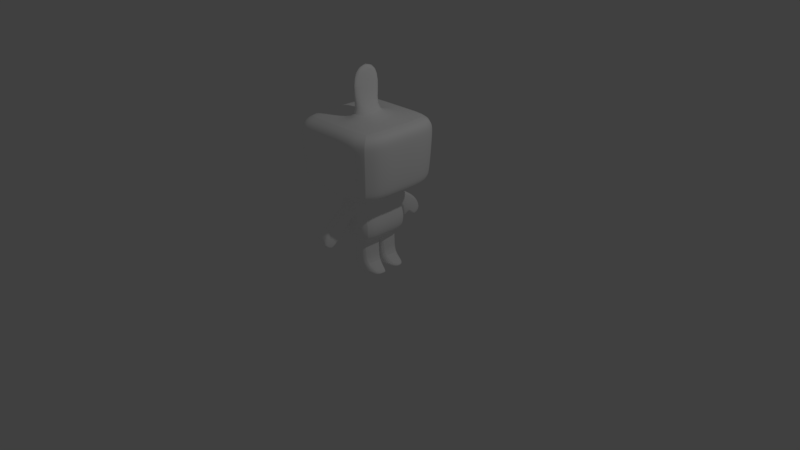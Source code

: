 # Source: intento.blend  (saved by Blender 2.77.0; exported with 4.5.12 LTS)
import bpy
from mathutils import Matrix  # noqa: F401  (used for matrix-valued properties, if any)

bpy.ops.wm.read_factory_settings(use_empty=True)
scene = bpy.context.scene
scene.name = 'Scene'

# ---- collections
col_collection_1 = bpy.data.collections.new('Collection 1'); scene.collection.children.link(col_collection_1)
col_collection_2 = bpy.data.collections.new('Collection 2'); scene.collection.children.link(col_collection_2)
col_collection_2.hide_render = True
col_collection_2.hide_viewport = True

# ---- materials (node trees are filled in below, after node groups)
mat_lambert6 = bpy.data.materials.new('lambert6')
mat_lambert6.alpha_threshold = 0.0
mat_lambert6.use_transparent_shadow = False
mat_lambert6.diffuse_color = (1.0, 1.0, 1.0, 1.0)
mat_lambert6.roughness = 0.5
mat_lambert10 = bpy.data.materials.new('lambert10')
mat_lambert10.alpha_threshold = 0.0
mat_lambert10.use_transparent_shadow = False
mat_lambert10.diffuse_color = (0.0, 0.6076, 0.0, 1.0)
mat_lambert10.roughness = 0.5
mat_lambert7 = bpy.data.materials.new('lambert7')
mat_lambert7.alpha_threshold = 0.0
mat_lambert7.use_transparent_shadow = False
mat_lambert7.diffuse_color = (0.829, 0.2995, 0.0, 1.0)
mat_lambert7.roughness = 0.5
mat_hojas = bpy.data.materials.new('Hojas')
mat_hojas.alpha_threshold = 0.0
mat_hojas.use_transparent_shadow = False
mat_hojas.diffuse_color = (0.0, 0.557, 0.0, 1.0)
mat_hojas.roughness = 0.5

# ---- material node trees

# ---- world
world_world = bpy.data.worlds.new('World'); scene.world = world_world
world_world.color = (0.05088, 0.05088, 0.05088)
world_world.use_sun_shadow = False
world_world.sun_shadow_jitter_overblur = 0.0
world_world.cycles.sampling_method = 'MANUAL'

# ---- cameras
cam_camera = bpy.data.cameras.new('Camera')
cam_camera.clip_end = 100.0
cam_camera.lens = 35.0
cam_camera.sensor_width = 32.0
cam_camera.sensor_height = 18.0
cam_camera.ortho_scale = 7.314
cam_camera.dof.focus_distance = 0.0
cam_camera.dof.aperture_fstop = 128.0

# ---- lights
light_lamp = bpy.data.lights.new('Lamp', 'POINT')
light_lamp.transmission_factor = 0.0
light_lamp.cutoff_distance = 30.0
light_lamp.energy = 100.0
light_lamp.shadow_buffer_clip_start = 1.001
light_lamp.shadow_soft_size = 0.1
light_lamp.shadow_maximum_resolution = 0.006
light_lamp.use_absolute_resolution = True

# ---- meshes
me_untitled = bpy.data.meshes.new('Untitled')
me_untitled.from_pydata([(-1.182, 1.51, -0.9007), (-1.182, 1.48, 0.8171), (-1.256, 3.682, 0.8453), (-1.201, 3.681, -1.024), (-1.422, 2.989, 1.06), (-1.422, 2.986, -1.111), (-1.514, 2.372, 1.243), (-1.514, 2.367, -1.154), (-1.496, 1.879, 1.192), (-1.496, 1.872, -1.212), (-1.391, 1.634, 1.042), (-1.391, 1.626, -1.079), (-0.9368, 4.244, 0.4656), (-0.9368, 4.251, -0.585), (-1.171, 3.866, -0.8633), (-1.171, 3.861, 0.7436), (-2.309, 4.316, 2.058), (-2.309, 4.305, -2.112), (-2.613, 4.612, 2.422), (-2.613, 4.6, -2.476), (-2.647, 5.004, 2.519), (-2.647, 4.993, -2.587), (-2.788, 7.292, 2.671), (-2.788, 7.28, -2.683), (-2.723, 7.65, 2.622), (-2.723, 7.639, -2.653), (-2.334, 8.076, 2.394), (-2.334, 8.064, -2.425), (-1.338, 3.681, 0.1675), (-1.171, 3.864, 0.1859), (-0.9368, 4.247, 0.1664), (-2.309, 4.311, 0.1527), (-2.613, 4.607, 0.184), (-2.647, 4.999, 0.1856), (-2.788, 7.286, 0.2249), (-2.723, 7.645, 0.2116), (-2.334, 8.071, 0.192), (-1.182, 1.406, 0.5491), (-1.391, 1.631, 0.3993), (-1.496, 1.875, 0.27), (-1.514, 2.37, 0.3239), (-1.422, 2.987, 0.2447), (-1.338, 3.681, -0.6516), (-1.171, 3.865, -0.5359), (-0.9368, 4.25, -0.3459), (-2.309, 4.307, -1.392), (-2.613, 4.602, -1.63), (-2.647, 4.995, -1.705), (-2.788, 7.282, -1.758), (-2.723, 7.641, -1.742), (-2.334, 8.066, -1.593), (-1.182, 1.457, -0.334), (-1.391, 1.628, -0.6632), (-1.496, 1.873, -0.7471), (-1.514, 2.368, -0.6904), (-1.422, 2.986, -0.6863), (-2.716, 2.87, 0.1675), (-2.716, 2.871, -0.6516), (-2.113, 2.276, 0.2447), (-2.113, 2.275, -0.6863), (-3.557, 1.7, 0.1675), (-3.557, 1.701, -0.6516), (-2.911, 1.34, 0.206), (-2.911, 1.34, -0.669), (-2.502, 1.905, 0.2447), (-3.206, 2.429, 0.1675), (-3.206, 2.43, -0.6516), (-2.501, 1.904, -0.6863), (-2.249, 1.518, -0.4762), (-2.238, 1.515, 0.05012), (-2.468, 1.604, 0.05012), (-2.46, 1.607, -0.4762), (-0.0287, 8.076, 2.394), (0.2662, 8.072, 0.1914), (-0.0287, 8.066, -1.593), (-0.0287, 8.064, -2.425), (-0.0287, 7.639, -2.653), (-0.0287, 7.28, -2.683), (-0.0287, 4.993, -2.587), (-0.0287, 4.6, -2.476), (-0.0287, 4.305, -2.112), (-0.0287, 4.251, -0.585), (-0.0007664, 3.866, -0.8633), (-0.0007664, 3.681, -1.024), (-0.0007664, 2.986, -1.111), (-0.0007664, 2.367, -1.154), (-0.0007664, 1.872, -1.212), (-0.0007664, 1.626, -1.079), (-0.0007664, 1.51, -0.9007), (-0.0007664, 1.454, -0.3319), (-0.0007664, 1.41, 0.5471), (-0.0007663, 1.48, 0.8171), (-0.0007663, 1.634, 1.042), (-0.0007663, 1.879, 1.192), (-0.0007663, 2.372, 1.243), (-0.0007663, 2.989, 1.06), (-0.0007663, 3.682, 0.8453), (-0.0007663, 3.861, 0.7436), (-0.0287, 4.244, 0.4656), (-0.0287, 4.316, 2.058), (-0.0287, 4.612, 2.422), (-0.0287, 5.004, 2.519), (-0.0287, 7.292, 2.671), (-0.0287, 7.65, 2.622), (-1.182, 0.7809, -0.2455), (-1.182, 0.769, 0.6418), (-0.1034, 0.7738, -0.2514), (-0.1031, 0.7575, 0.6445), (-1.182, 0.03725, -0.2629), (-1.182, 0.03151, 0.6645), (-0.1077, -0.03154, -0.2593), (-0.1071, 0.007714, 0.6708), (-1.182, -0.3224, -0.2941), (-0.9327, -0.3036, 1.438), (-0.1132, -0.3224, -0.2941), (-0.3877, -0.3036, 1.438), (1.18, 1.51, -0.9007), (1.18, 1.48, 0.8171), (1.255, 3.682, 0.8453), (1.2, 3.681, -1.024), (1.42, 2.989, 1.06), (1.42, 2.986, -1.111), (1.513, 2.372, 1.243), (1.513, 2.367, -1.154), (1.494, 1.879, 1.192), (1.494, 1.872, -1.212), (1.39, 1.634, 1.042), (1.39, 1.626, -1.079), (0.8794, 4.244, 0.4656), (0.8794, 4.251, -0.585), (1.169, 3.866, -0.8633), (1.169, 3.861, 0.7436), (2.251, 4.316, 2.058), (2.251, 4.305, -2.112), (2.556, 4.612, 2.422), (2.556, 4.6, -2.476), (2.59, 5.004, 2.519), (2.59, 4.993, -2.587), (2.73, 7.292, 2.671), (2.73, 7.28, -2.683), (2.665, 7.65, 2.622), (2.665, 7.639, -2.653), (2.277, 8.076, 2.394), (2.277, 8.064, -2.425), (1.336, 3.681, 0.1675), (1.169, 3.864, 0.1859), (0.8794, 4.247, 0.1664), (2.251, 4.311, 0.1527), (2.556, 4.607, 0.184), (2.59, 4.999, 0.1856), (2.73, 7.286, 0.2249), (2.665, 7.645, 0.2116), (2.277, 8.071, 0.192), (1.18, 1.406, 0.5491), (1.39, 1.631, 0.3993), (1.494, 1.875, 0.27), (1.513, 2.37, 0.3239), (1.42, 2.987, 0.2447), (1.336, 3.681, -0.6516), (1.169, 3.865, -0.5359), (0.8794, 4.25, -0.3459), (2.251, 4.307, -1.392), (2.556, 4.602, -1.63), (2.59, 4.995, -1.705), (2.73, 7.282, -1.758), (2.665, 7.641, -1.742), (2.277, 8.066, -1.593), (1.18, 1.457, -0.334), (1.39, 1.628, -0.6632), (1.494, 1.873, -0.7471), (1.513, 2.368, -0.6904), (1.42, 2.986, -0.6863), (2.714, 2.87, 0.1675), (2.714, 2.871, -0.6516), (2.112, 2.276, 0.2447), (2.111, 2.275, -0.6863), (3.556, 1.7, 0.1675), (3.556, 1.701, -0.6516), (2.91, 1.34, 0.206), (2.909, 1.34, -0.669), (2.501, 1.905, 0.2447), (3.204, 2.429, 0.1675), (3.204, 2.43, -0.6516), (2.5, 1.904, -0.6863), (2.248, 1.518, -0.4762), (2.237, 1.515, 0.05012), (2.467, 1.604, 0.05012), (2.458, 1.607, -0.4762), (1.18, 0.7809, -0.2455), (1.18, 0.769, 0.6418), (0.1018, 0.7738, -0.2514), (0.1016, 0.7575, 0.6445), (1.18, -0.002258, -0.2629), (1.18, 0.01172, 0.6645), (0.1062, -0.02831, -0.2593), (0.1056, 0.002349, 0.6708), (1.18, -0.3224, -0.2941), (0.912, -0.3036, 1.438), (0.1117, -0.3224, -0.2941), (0.367, -0.3036, 1.438), (0.2662, 8.068, -0.2583), (-2.334, 8.07, -0.259), (-2.723, 7.644, -0.282), (-2.788, 7.285, -0.2761), (-2.647, 4.998, -0.2922), (-2.613, 4.605, -0.2742), (-2.309, 4.31, -0.2375), (-0.9368, 4.248, 0.03698), (-1.171, 3.864, 0.003508), (-1.338, 3.681, -0.03945), (-2.716, 2.87, -0.03945), (-3.206, 2.429, -0.03945), (-3.557, 1.7, -0.03945), (-2.911, 1.34, -0.01511), (-2.502, 1.905, 0.009419), (-2.466, 1.605, -0.08289), (-2.241, 1.516, -0.08289), (-2.113, 2.276, 0.009419), (-1.422, 2.987, 0.009419), (-1.514, 2.369, 0.06758), (-1.496, 1.875, 0.01302), (-1.391, 1.63, 0.1308), (-1.182, 1.419, 0.3454), (-1.182, 0.7397, 0.2153), (-1.182, 0.03441, 0.1648), (-1.182, -0.3077, 0.8276), (-0.1123, -0.3077, 0.8276), (-0.1073, -0.005475, 0.1705), (-0.1032, 0.7636, 0.3042), (-0.0007664, 1.421, 0.3445), (0.1016, 0.7636, 0.3042), (0.1058, -0.005475, 0.1705), (0.1108, -0.3077, 0.8276), (1.18, -0.3077, 0.8276), (1.18, 0.0005079, 0.1648), (1.18, 0.7708, 0.3045), (1.18, 1.419, 0.3454), (1.39, 1.63, 0.1308), (1.494, 1.875, 0.01302), (1.513, 2.369, 0.06758), (1.42, 2.987, 0.009419), (2.112, 2.276, 0.009419), (2.239, 1.516, -0.08289), (2.465, 1.605, -0.08289), (2.501, 1.905, 0.009419), (2.909, 1.34, -0.01511), (3.556, 1.7, -0.03945), (3.204, 2.429, -0.03945), (2.714, 2.87, -0.03945), (1.336, 3.681, -0.03945), (1.169, 3.864, 0.003508), (0.8794, 4.248, 0.03698), (2.251, 4.31, -0.2375), (2.556, 4.605, -0.2742), (2.59, 4.998, -0.2922), (2.73, 7.285, -0.2761), (2.665, 7.644, -0.282), (2.277, 8.07, -0.259), (-0.6411, 8.068, -0.2583), (-0.6411, 8.072, 0.1914), (-0.3462, 8.076, 2.394), (-0.3997, 7.65, 2.622), (-0.4087, 7.292, 2.671), (-0.3894, 5.004, 2.519), (-0.3847, 4.612, 2.422), (-0.3427, 4.316, 2.058), (-0.1538, 4.244, 0.4656), (-0.1619, 3.861, 0.7436), (-0.1849, 3.682, 0.8453), (-0.1965, 2.989, 1.06), (-0.2092, 2.372, 1.243), (-0.2067, 1.879, 1.192), (-0.1923, 1.634, 1.042), (-0.1634, 1.48, 0.8171), (-0.1634, 1.41, 0.5474), (-0.2517, 0.7591, 0.6442), (-0.2552, 0.009006, 0.67), (-0.4628, -0.3036, 1.438), (-0.2604, -0.3224, -0.2941), (-0.2557, -0.02135, -0.2598), (-0.2519, 0.7748, -0.2506), (-0.1634, 1.454, -0.3322), (-0.1634, 1.51, -0.9007), (-0.1923, 1.626, -1.079), (-0.2067, 1.872, -1.212), (-0.2092, 2.367, -1.154), (-0.1965, 2.986, -1.111), (-0.1849, 3.681, -1.024), (-0.1619, 3.866, -0.8633), (-0.1538, 4.251, -0.585), (-0.3427, 4.305, -2.112), (-0.3847, 4.6, -2.476), (-0.3894, 4.993, -2.587), (-0.4087, 7.28, -2.683), (-0.3997, 7.639, -2.653), (-0.3462, 8.064, -2.425), (-0.3462, 8.066, -1.593), (-1.317, 9.783, 0.1652), (-1.317, 9.773, -0.2322), (0.9424, 9.783, 0.1652), (0.9424, 9.773, -0.2322), (-1.183, -0.4722, -0.2987), (-1.183, -0.4604, 0.8295), (-0.1144, -0.4722, -0.2987), (-0.2616, -0.4722, -0.2987), (-0.4634, -0.4564, 1.44), (-0.3883, -0.4564, 1.44), (-0.1135, -0.4604, 0.8295), (1.179, -0.4722, -0.2987), (1.179, -0.4604, 0.8295), (0.1105, -0.4722, -0.2987), (0.3664, -0.4564, 1.44), (0.9114, -0.4564, 1.44), (0.1096, -0.4604, 0.8295), (-0.9334, -0.4564, 1.44), (-0.2608, -0.4554, 0.6582), (-0.1875, 11.8, -0.03348)], [], [(37, 1, 10, 38), (6, 4, 41, 40), (8, 6, 40, 39), (10, 8, 39, 38), (2, 15, 29, 28), (15, 12, 30, 29), (12, 16, 31, 30), (16, 18, 32, 31), (18, 20, 33, 32), (20, 22, 34, 33), (22, 24, 35, 34), (24, 26, 36, 35), (4, 2, 28, 41), (28, 29, 208, 209), (30, 207, 208, 29), (31, 206, 207, 30), (32, 205, 206, 31), (33, 204, 205, 32), (34, 203, 204, 33), (35, 202, 203, 34), (36, 201, 202, 35), (222, 37, 38, 221), (39, 220, 221, 38), (40, 219, 220, 39), (41, 218, 219, 40), (42, 43, 14, 3), (44, 13, 14, 43), (45, 17, 13, 44), (46, 19, 17, 45), (47, 21, 19, 46), (48, 23, 21, 47), (49, 25, 23, 48), (50, 27, 25, 49), (0, 51, 52, 11), (53, 9, 11, 52), (54, 7, 9, 53), (55, 5, 7, 54), (42, 3, 5, 55), (209, 210, 56, 28), (28, 56, 58, 41), (41, 58, 217, 218), (55, 59, 57, 42), (210, 211, 65, 56), (56, 65, 64, 58), (59, 67, 66, 57), (65, 60, 62, 64), (211, 212, 60, 65), (67, 63, 61, 66), (64, 62, 213, 214), (58, 69, 216, 217), (64, 70, 69, 58), (59, 68, 71, 67), (214, 215, 70, 64), (70, 215, 216, 69), (212, 213, 62, 60), (72, 73, 259, 260), (75, 295, 296, 74), (294, 295, 75, 76), (293, 294, 76, 77), (292, 293, 77, 78), (291, 292, 78, 79), (290, 291, 79, 80), (289, 290, 80, 81), (288, 289, 81, 82), (287, 288, 82, 83), (286, 287, 83, 84), (85, 285, 286, 84), (86, 284, 285, 85), (87, 283, 284, 86), (88, 282, 283, 87), (89, 281, 282, 88), (91, 273, 274, 90), (92, 272, 273, 91), (93, 271, 272, 92), (94, 270, 271, 93), (95, 269, 270, 94), (96, 268, 269, 95), (97, 267, 268, 96), (98, 266, 267, 97), (99, 265, 266, 98), (100, 264, 265, 99), (101, 263, 264, 100), (102, 262, 263, 101), (103, 261, 262, 102), (72, 260, 261, 103), (222, 223, 105, 37), (89, 106, 280, 281), (274, 275, 107, 90), (223, 224, 109, 105), (106, 110, 279, 280), (275, 276, 111, 107), (224, 225, 113, 109), (110, 114, 278, 279), (276, 277, 115, 111), (199, 232, 313, 311), (226, 227, 111, 115), (227, 228, 107, 111), (228, 229, 90, 107), (153, 154, 126, 117), (122, 156, 157, 120), (124, 155, 156, 122), (126, 154, 155, 124), (118, 144, 145, 131), (131, 145, 146, 128), (128, 146, 147, 132), (132, 147, 148, 134), (134, 148, 149, 136), (136, 149, 150, 138), (138, 150, 151, 140), (140, 151, 152, 142), (120, 157, 144, 118), (144, 249, 250, 145), (146, 145, 250, 251), (147, 146, 251, 252), (148, 147, 252, 253), (149, 148, 253, 254), (150, 149, 254, 255), (151, 150, 255, 256), (152, 151, 256, 257), (236, 237, 154, 153), (155, 154, 237, 238), (156, 155, 238, 239), (157, 156, 239, 240), (158, 119, 130, 159), (160, 159, 130, 129), (161, 160, 129, 133), (162, 161, 133, 135), (163, 162, 135, 137), (164, 163, 137, 139), (165, 164, 139, 141), (166, 165, 141, 143), (116, 127, 168, 167), (169, 168, 127, 125), (170, 169, 125, 123), (171, 170, 123, 121), (158, 171, 121, 119), (249, 144, 172, 248), (144, 157, 174, 172), (157, 240, 241, 174), (171, 158, 173, 175), (248, 172, 181, 247), (172, 174, 180, 181), (175, 173, 182, 183), (181, 180, 178, 176), (247, 181, 176, 246), (183, 182, 177, 179), (180, 244, 245, 178), (174, 241, 242, 185), (180, 174, 185, 186), (175, 183, 187, 184), (244, 180, 186, 243), (186, 185, 242, 243), (246, 176, 178, 245), (72, 142, 152, 73), (257, 200, 73, 152), (75, 74, 166, 143), (141, 76, 75, 143), (139, 77, 76, 141), (137, 78, 77, 139), (135, 79, 78, 137), (133, 80, 79, 135), (129, 81, 80, 133), (130, 82, 81, 129), (119, 83, 82, 130), (121, 84, 83, 119), (85, 84, 121, 123), (86, 85, 123, 125), (87, 86, 125, 127), (88, 87, 127, 116), (89, 88, 116, 167), (91, 90, 153, 117), (92, 91, 117, 126), (93, 92, 126, 124), (94, 93, 124, 122), (95, 94, 122, 120), (96, 95, 120, 118), (97, 96, 118, 131), (98, 97, 131, 128), (99, 98, 128, 132), (100, 99, 132, 134), (101, 100, 134, 136), (102, 101, 136, 138), (103, 102, 138, 140), (72, 103, 140, 142), (236, 153, 189, 235), (89, 167, 188, 190), (153, 90, 191, 189), (235, 189, 193, 234), (190, 188, 192, 194), (189, 191, 195, 193), (234, 193, 197, 233), (194, 192, 196, 198), (193, 195, 199, 197), (278, 114, 303, 304), (232, 199, 195, 231), (231, 195, 191, 230), (230, 191, 90, 229), (74, 296, 258, 200), (202, 201, 50, 49), (203, 202, 49, 48), (204, 203, 48, 47), (205, 204, 47, 46), (206, 205, 46, 45), (207, 206, 45, 44), (208, 207, 44, 43), (209, 208, 43, 42), (42, 57, 210, 209), (57, 66, 211, 210), (66, 61, 212, 211), (61, 63, 213, 212), (214, 213, 63, 67), (67, 71, 215, 214), (216, 215, 71, 68), (217, 216, 68, 59), (218, 217, 59, 55), (219, 218, 55, 54), (220, 219, 54, 53), (221, 220, 53, 52), (51, 222, 221, 52), (51, 104, 223, 222), (104, 108, 224, 223), (108, 112, 225, 224), (197, 199, 311, 312), (114, 110, 227, 226), (110, 106, 228, 227), (106, 89, 229, 228), (190, 230, 229, 89), (194, 231, 230, 190), (198, 232, 231, 194), (112, 278, 304, 301), (192, 234, 233, 196), (188, 235, 234, 192), (167, 236, 235, 188), (167, 168, 237, 236), (238, 237, 168, 169), (239, 238, 169, 170), (240, 239, 170, 171), (241, 240, 171, 175), (242, 241, 175, 184), (243, 242, 184, 187), (183, 244, 243, 187), (245, 244, 183, 179), (177, 246, 245, 179), (182, 247, 246, 177), (173, 248, 247, 182), (158, 249, 248, 173), (250, 249, 158, 159), (251, 250, 159, 160), (252, 251, 160, 161), (253, 252, 161, 162), (254, 253, 162, 163), (255, 254, 163, 164), (256, 255, 164, 165), (257, 256, 165, 166), (74, 200, 257, 166), (258, 201, 36, 259), (260, 259, 36, 26), (261, 260, 26, 24), (262, 261, 24, 22), (263, 262, 22, 20), (264, 263, 20, 18), (265, 264, 18, 16), (266, 265, 16, 12), (267, 266, 12, 15), (268, 267, 15, 2), (269, 268, 2, 4), (270, 269, 4, 6), (271, 270, 6, 8), (272, 271, 8, 10), (273, 272, 10, 1), (274, 273, 1, 37), (37, 105, 275, 274), (105, 109, 276, 275), (109, 113, 277, 276), (225, 112, 301, 302), (198, 196, 308, 310), (279, 278, 112, 108), (280, 279, 108, 104), (281, 280, 104, 51), (282, 281, 51, 0), (283, 282, 0, 11), (284, 283, 11, 9), (285, 284, 9, 7), (286, 285, 7, 5), (5, 3, 287, 286), (3, 14, 288, 287), (14, 13, 289, 288), (13, 17, 290, 289), (17, 19, 291, 290), (19, 21, 292, 291), (21, 23, 293, 292), (23, 25, 294, 293), (25, 27, 295, 294), (296, 295, 27, 50), (258, 296, 50, 201), (200, 258, 298, 300), (299, 300, 316), (258, 259, 297, 298), (73, 200, 300, 299), (259, 73, 299, 297), (315, 307, 306, 305), (309, 312, 311, 313), (304, 303, 307, 315), (308, 309, 313, 310), (302, 315, 305, 314), (301, 304, 315, 302), (232, 198, 310, 313), (113, 225, 302, 314), (277, 113, 314, 305), (115, 277, 305, 306), (233, 197, 312, 309), (114, 226, 307, 303), (226, 115, 306, 307), (196, 233, 309, 308), (298, 297, 316), (300, 298, 316), (297, 299, 316)])
me_untitled.polygons.foreach_set('use_smooth', [True] * 317)
_k = set([(0, 11), (0, 51), (0, 282), (1, 10), (1, 37), (1, 273), (2, 4), (2, 15), (2, 28), (2, 268), (3, 5), (3, 14), (3, 42), (3, 287), (4, 6), (5, 7), (6, 8), (7, 9), (8, 10), (9, 11), (12, 15), (12, 16), (13, 14), (13, 17), (13, 289), (16, 18), (16, 31), (16, 265), (17, 19), (17, 45), (17, 290), (18, 20), (18, 264), (19, 21), (19, 291), (20, 22), (21, 23), (22, 24), (23, 25), (24, 26), (25, 27), (26, 36), (26, 260), (27, 50), (27, 295), (28, 41), (28, 56), (28, 209), (31, 206), (36, 201), (37, 105), (37, 222), (37, 274), (41, 58), (41, 218), (42, 55), (42, 57), (42, 209), (45, 206), (50, 201), (51, 104), (51, 222), (51, 281), (55, 59), (55, 218), (56, 65), (57, 66), (58, 69), (58, 217), (59, 68), (59, 217), (60, 62), (60, 65), (60, 212), (61, 63), (61, 66), (61, 212), (62, 64), (62, 213), (63, 67), (63, 213), (64, 70), (64, 214), (67, 71), (67, 214), (68, 71), (68, 216), (69, 70), (69, 216), (70, 215), (71, 215), (72, 142), (72, 260), (73, 200), (73, 259), (75, 143), (75, 295), (79, 135), (79, 291), (80, 133), (80, 290), (81, 129), (81, 289), (83, 119), (83, 287), (88, 89), (88, 116), (88, 282), (89, 106), (89, 167), (89, 190), (89, 229), (89, 281), (90, 91), (90, 107), (90, 153), (90, 191), (90, 229), (90, 274), (91, 117), (91, 273), (96, 118), (96, 268), (99, 132), (99, 265), (100, 134), (100, 264), (104, 108), (105, 109), (106, 110), (107, 111), (108, 112), (109, 113), (109, 276), (110, 114), (111, 115), (111, 276), (112, 225), (112, 278), (113, 225), (113, 277), (114, 226), (114, 278), (115, 226), (115, 277), (116, 127), (116, 167), (117, 126), (117, 153), (118, 120), (118, 131), (118, 144), (119, 121), (119, 130), (119, 158), (120, 122), (121, 123), (122, 124), (123, 125), (124, 126), (125, 127), (128, 131), (128, 132), (129, 130), (129, 133), (132, 134), (132, 147), (133, 135), (133, 161), (134, 136), (135, 137), (136, 138), (137, 139), (138, 140), (139, 141), (140, 142), (141, 143), (142, 152), (143, 166), (144, 157), (144, 172), (144, 249), (147, 252), (152, 257), (153, 189), (153, 236), (157, 174), (157, 240), (158, 171), (158, 173), (158, 249), (161, 252), (166, 257), (167, 188), (167, 236), (171, 175), (171, 240), (172, 181), (173, 182), (174, 185), (174, 241), (175, 184), (175, 241), (176, 178), (176, 181), (176, 246), (177, 179), (177, 182), (177, 246), (178, 180), (178, 245), (179, 183), (179, 245), (180, 186), (180, 244), (183, 187), (183, 244), (184, 187), (184, 242), (185, 186), (185, 242), (186, 243), (187, 243), (188, 192), (189, 193), (190, 194), (191, 195), (192, 196), (193, 195), (193, 197), (194, 198), (195, 199), (196, 198), (196, 233), (197, 199), (197, 233), (198, 232), (199, 232), (200, 258), (258, 259), (297, 298), (297, 299), (298, 300), (299, 300), (301, 302), (301, 304), (302, 314), (303, 304), (303, 307), (305, 306), (305, 314), (306, 307), (308, 309), (308, 310), (309, 312), (310, 313), (311, 312), (311, 313)])
me_untitled.attributes.new('sharp_edge', 'BOOLEAN', 'EDGE').data.foreach_set('value', [ (min(e.vertices), max(e.vertices)) in _k for e in me_untitled.edges])
_uv = me_untitled.uv_layers.new(name='map1')
_uv.uv.foreach_set('vector', [0.0768, 0.295, 0.07859, 0.2949, 0.08116, 0.295, 0.07974, 0.2952, 0.08585, 0.2953, 0.08891, 0.2954, 0.08993, 0.2963, 0.08567, 0.296, 0.08339, 0.2952, 0.08585, 0.2953, 0.08567, 0.296, 0.08217, 0.2956, 0.08116, 0.295, 0.08339, 0.2952, 0.08217, 0.2956, 0.07974, 0.2952, 0.09293, 0.2952, 0.09634, 0.295, 0.09688, 0.296, 0.09418, 0.2961, 0.09634, 0.295, 0.1013, 0.2955, 0.1006, 0.2957, 0.09688, 0.296, 0.1013, 0.2955, 0.1095, 0.2933, 0.1091, 0.293, 0.1006, 0.2957, 0.1095, 0.2933, 0.1126, 0.2926, 0.1122, 0.291, 0.1091, 0.293, 0.1126, 0.2926, 0.1153, 0.2921, 0.1157, 0.2902, 0.1122, 0.291, 0.1153, 0.2921, 0.119, 0.2892, 0.1235, 0.284, 0.1157, 0.2902, 0.119, 0.2892, 0.1224, 0.2886, 0.1268, 0.2803, 0.1235, 0.284, 0.1224, 0.2886, 0.1257, 0.2879, 0.1306, 0.2761, 0.1268, 0.2803, 0.08891, 0.2954, 0.09293, 0.2952, 0.09418, 0.2961, 0.08993, 0.2963, 0.09418, 0.2961, 0.09688, 0.296, 0.09694, 0.2954, 0.09511, 0.2957, 0.1006, 0.2957, 0.1003, 0.2949, 0.09694, 0.2954, 0.09688, 0.296, 0.1091, 0.293, 0.1098, 0.2922, 0.1003, 0.2949, 0.1006, 0.2957, 0.1122, 0.291, 0.1126, 0.2914, 0.1098, 0.2922, 0.1091, 0.293, 0.1157, 0.2902, 0.1152, 0.29, 0.1126, 0.2914, 0.1122, 0.291, 0.1235, 0.284, 0.1255, 0.2835, 0.1152, 0.29, 0.1157, 0.2902, 0.1268, 0.2803, 0.1287, 0.281, 0.1255, 0.2835, 0.1235, 0.284, 0.1306, 0.2761, 0.1333, 0.2764, 0.1287, 0.281, 0.1268, 0.2803, 0.07749, 0.2954, 0.0768, 0.295, 0.07974, 0.2952, 0.07993, 0.2962, 0.08217, 0.2956, 0.08229, 0.2962, 0.07993, 0.2962, 0.07974, 0.2952, 0.08567, 0.296, 0.08551, 0.296, 0.08229, 0.2962, 0.08217, 0.2956, 0.08993, 0.2963, 0.08906, 0.296, 0.08551, 0.296, 0.08567, 0.296, 0.09425, 0.2958, 0.09677, 0.2958, 0.09588, 0.2964, 0.0933, 0.2965, 0.1009, 0.2954, 0.1013, 0.295, 0.09588, 0.2964, 0.09677, 0.2958, 0.1127, 0.2931, 0.1144, 0.2923, 0.1013, 0.295, 0.1009, 0.2954, 0.1149, 0.2918, 0.1166, 0.2922, 0.1144, 0.2923, 0.1127, 0.2931, 0.117, 0.2912, 0.1182, 0.2917, 0.1166, 0.2922, 0.1149, 0.2918, 0.1267, 0.287, 0.1268, 0.2891, 0.1182, 0.2917, 0.117, 0.2912, 0.1288, 0.2861, 0.1281, 0.2889, 0.1268, 0.2891, 0.1267, 0.287, 0.1321, 0.2849, 0.1304, 0.2886, 0.1281, 0.2889, 0.1288, 0.2861, 0.07963, 0.2979, 0.07718, 0.2968, 0.08062, 0.2969, 0.08187, 0.2979, 0.08282, 0.2968, 0.08353, 0.2976, 0.08187, 0.2979, 0.08062, 0.2969, 0.08574, 0.2966, 0.08591, 0.2971, 0.08353, 0.2976, 0.08282, 0.2968, 0.08975, 0.2961, 0.08931, 0.2966, 0.08591, 0.2971, 0.08574, 0.2966, 0.09425, 0.2958, 0.0933, 0.2965, 0.08931, 0.2966, 0.08975, 0.2961, 0.09511, 0.2957, 0.09021, 0.2957, 0.08999, 0.2961, 0.09418, 0.2961, 0.09418, 0.2961, 0.08999, 0.2961, 0.08994, 0.296, 0.08993, 0.2963, 0.08993, 0.2963, 0.08994, 0.296, 0.08985, 0.2959, 0.08906, 0.296, 0.08975, 0.2961, 0.08993, 0.2959, 0.09014, 0.2958, 0.09425, 0.2958, 0.09021, 0.2957, 0.09003, 0.2959, 0.08999, 0.2959, 0.08999, 0.2961, 0.08999, 0.2961, 0.08999, 0.2959, 0.08997, 0.2959, 0.08994, 0.296, 0.08993, 0.2959, 0.08998, 0.2959, 0.09004, 0.2959, 0.09014, 0.2958, 0.08999, 0.2959, 0.08999, 0.2959, 0.08999, 0.2959, 0.08997, 0.2959, 0.09003, 0.2959, 0.09, 0.2959, 0.08999, 0.2959, 0.08999, 0.2959, 0.08998, 0.2959, 0.08999, 0.2959, 0.09001, 0.2959, 0.09004, 0.2959, 0.08997, 0.2959, 0.08999, 0.2959, 0.08998, 0.2959, 0.08997, 0.2959, 0.08994, 0.296, 0.08996, 0.2959, 0.08996, 0.2959, 0.08985, 0.2959, 0.08997, 0.2959, 0.08997, 0.2959, 0.08996, 0.2959, 0.08994, 0.296, 0.08993, 0.2959, 0.08996, 0.2959, 0.08997, 0.2959, 0.08998, 0.2959, 0.08997, 0.2959, 0.08997, 0.2959, 0.08997, 0.2959, 0.08997, 0.2959, 0.08997, 0.2959, 0.08997, 0.2959, 0.08996, 0.2959, 0.08996, 0.2959, 0.09, 0.2959, 0.08998, 0.2959, 0.08999, 0.2959, 0.08999, 0.2959, 0.1186, 0.3015, 0.1275, 0.3321, 0.1275, 0.2618, 0.1219, 0.2923, 0.1394, 0.2974, 0.1386, 0.295, 0.1461, 0.2923, 0.1497, 0.2995, 0.1335, 0.2951, 0.1386, 0.295, 0.1394, 0.2974, 0.1338, 0.2975, 0.1295, 0.2956, 0.1335, 0.2951, 0.1338, 0.2975, 0.1295, 0.297, 0.1178, 0.2963, 0.1295, 0.2956, 0.1295, 0.297, 0.1179, 0.2966, 0.1141, 0.2961, 0.1178, 0.2963, 0.1179, 0.2966, 0.1141, 0.297, 0.1102, 0.297, 0.1141, 0.2961, 0.1141, 0.297, 0.1099, 0.2961, 0.1002, 0.2972, 0.1102, 0.297, 0.1099, 0.2961, 0.1001, 0.2963, 0.09655, 0.2969, 0.1002, 0.2972, 0.1001, 0.2963, 0.0966, 0.2969, 0.09363, 0.297, 0.09655, 0.2969, 0.0966, 0.2969, 0.09342, 0.297, 0.08885, 0.2973, 0.09363, 0.297, 0.09342, 0.297, 0.08858, 0.2966, 0.08405, 0.2968, 0.08434, 0.297, 0.08885, 0.2973, 0.08858, 0.2966, 0.07985, 0.2973, 0.08013, 0.2968, 0.08434, 0.297, 0.08405, 0.2968, 0.07613, 0.2977, 0.07666, 0.2968, 0.08013, 0.2968, 0.07985, 0.2973, 0.07252, 0.2973, 0.07378, 0.2973, 0.07666, 0.2968, 0.07613, 0.2977, 0.06547, 0.297, 0.06972, 0.2971, 0.07378, 0.2973, 0.07252, 0.2973, 0.07087, 0.2956, 0.07213, 0.2962, 0.0694, 0.296, 0.0654, 0.2962, 0.07501, 0.2955, 0.07558, 0.2964, 0.07213, 0.2962, 0.07087, 0.2956, 0.07904, 0.296, 0.07933, 0.2965, 0.07558, 0.2964, 0.07501, 0.2955, 0.08344, 0.2967, 0.08373, 0.2963, 0.07933, 0.2965, 0.07904, 0.296, 0.08804, 0.297, 0.08832, 0.296, 0.08373, 0.2963, 0.08344, 0.2967, 0.09303, 0.2964, 0.09326, 0.2962, 0.08832, 0.296, 0.08804, 0.297, 0.09622, 0.2966, 0.09612, 0.2963, 0.09326, 0.2962, 0.09303, 0.2964, 0.09931, 0.2972, 0.0995, 0.2957, 0.09612, 0.2963, 0.09622, 0.2966, 0.1057, 0.2973, 0.1061, 0.2954, 0.0995, 0.2957, 0.09931, 0.2972, 0.1091, 0.2963, 0.1092, 0.2962, 0.1061, 0.2954, 0.1057, 0.2973, 0.1125, 0.2968, 0.1125, 0.2958, 0.1092, 0.2962, 0.1091, 0.2963, 0.1168, 0.2979, 0.1173, 0.2952, 0.1125, 0.2958, 0.1125, 0.2968, 0.1188, 0.2981, 0.1199, 0.2953, 0.1173, 0.2952, 0.1168, 0.2979, 0.1186, 0.3015, 0.1219, 0.2923, 0.1199, 0.2953, 0.1188, 0.2981, 0.07749, 0.2954, 0.0745, 0.296, 0.07412, 0.2956, 0.0768, 0.295, 0.06547, 0.297, 0.06987, 0.2965, 0.07098, 0.2963, 0.06972, 0.2971, 0.0694, 0.296, 0.07111, 0.296, 0.07017, 0.2956, 0.0654, 0.2962, 0.0745, 0.296, 0.07326, 0.296, 0.07299, 0.2959, 0.07412, 0.2956, 0.06987, 0.2965, 0.07156, 0.2961, 0.07175, 0.296, 0.07098, 0.2963, 0.07111, 0.296, 0.07191, 0.296, 0.07164, 0.2958, 0.07017, 0.2956, 0.07326, 0.296, 0.07276, 0.296, 0.07253, 0.2962, 0.07299, 0.2959, 0.07156, 0.2961, 0.07176, 0.296, 0.07189, 0.296, 0.07175, 0.296, 0.07191, 0.296, 0.07236, 0.2961, 0.07234, 0.296, 0.07164, 0.2958, 0.04006, 0.2996, 0.03887, 0.3, 0.03374, 0.303, 0.03938, 0.3002, 0.0719, 0.2959, 0.07131, 0.296, 0.07164, 0.2958, 0.07234, 0.296, 0.07131, 0.296, 0.0695, 0.2957, 0.07017, 0.2956, 0.07164, 0.2958, 0.0695, 0.2957, 0.06417, 0.2951, 0.0654, 0.2962, 0.07017, 0.2956, 0.06467, 0.2983, 0.06981, 0.299, 0.0736, 0.2998, 0.06934, 0.2992, 0.08139, 0.2997, 0.07989, 0.2979, 0.08608, 0.2973, 0.08559, 0.299, 0.07748, 0.3, 0.07402, 0.2986, 0.07989, 0.2979, 0.08139, 0.2997, 0.0736, 0.2998, 0.06981, 0.299, 0.07402, 0.2986, 0.07748, 0.3, 0.09047, 0.2987, 0.09152, 0.2974, 0.09482, 0.2974, 0.09459, 0.2991, 0.09459, 0.2991, 0.09482, 0.2974, 0.09963, 0.2977, 0.1006, 0.2979, 0.1006, 0.2979, 0.09963, 0.2977, 0.1083, 0.3004, 0.1085, 0.3001, 0.1085, 0.3001, 0.1083, 0.3004, 0.1114, 0.3023, 0.1118, 0.3009, 0.1118, 0.3009, 0.1114, 0.3023, 0.1149, 0.303, 0.1148, 0.3015, 0.1148, 0.3015, 0.1149, 0.303, 0.1229, 0.3087, 0.1182, 0.3043, 0.1182, 0.3043, 0.1229, 0.3087, 0.1262, 0.312, 0.1215, 0.3048, 0.1215, 0.3048, 0.1262, 0.312, 0.1302, 0.3157, 0.1246, 0.3054, 0.08559, 0.299, 0.08608, 0.2973, 0.09152, 0.2974, 0.09047, 0.2987, 0.09152, 0.2974, 0.09269, 0.2978, 0.09488, 0.2981, 0.09482, 0.2974, 0.09963, 0.2977, 0.09482, 0.2974, 0.09488, 0.2981, 0.09923, 0.2986, 0.1083, 0.3004, 0.09963, 0.2977, 0.09923, 0.2986, 0.109, 0.3011, 0.1114, 0.3023, 0.1083, 0.3004, 0.109, 0.3011, 0.1119, 0.3018, 0.1149, 0.303, 0.1114, 0.3023, 0.1119, 0.3018, 0.1145, 0.3032, 0.1229, 0.3087, 0.1149, 0.303, 0.1145, 0.3032, 0.1248, 0.3091, 0.1262, 0.312, 0.1229, 0.3087, 0.1248, 0.3091, 0.1279, 0.3113, 0.1302, 0.3157, 0.1262, 0.312, 0.1279, 0.3113, 0.1323, 0.3155, 0.06527, 0.2986, 0.07015, 0.2974, 0.06981, 0.299, 0.06467, 0.2983, 0.07402, 0.2986, 0.06981, 0.299, 0.07015, 0.2974, 0.07437, 0.2974, 0.07989, 0.2979, 0.07402, 0.2986, 0.07437, 0.2974, 0.07961, 0.2978, 0.08608, 0.2973, 0.07989, 0.2979, 0.07961, 0.2978, 0.08493, 0.2976, 0.09179, 0.2975, 0.09104, 0.2968, 0.09402, 0.2967, 0.0948, 0.2975, 0.09986, 0.298, 0.0948, 0.2975, 0.09402, 0.2967, 0.1006, 0.2984, 0.1119, 0.3001, 0.09986, 0.298, 0.1006, 0.2984, 0.1135, 0.3008, 0.1141, 0.3013, 0.1119, 0.3001, 0.1135, 0.3008, 0.116, 0.3009, 0.1163, 0.3019, 0.1141, 0.3013, 0.116, 0.3009, 0.1177, 0.3013, 0.1261, 0.3056, 0.1163, 0.3019, 0.1177, 0.3013, 0.1261, 0.3037, 0.1282, 0.3065, 0.1261, 0.3056, 0.1261, 0.3037, 0.1275, 0.3038, 0.1315, 0.3074, 0.1282, 0.3065, 0.1275, 0.3038, 0.1298, 0.304, 0.07212, 0.2956, 0.07514, 0.2948, 0.07273, 0.2965, 0.06605, 0.2966, 0.07622, 0.2963, 0.07273, 0.2965, 0.07514, 0.2948, 0.07788, 0.2948, 0.08053, 0.2966, 0.07622, 0.2963, 0.07788, 0.2948, 0.08146, 0.2955, 0.0861, 0.2972, 0.08053, 0.2966, 0.08146, 0.2955, 0.08609, 0.2964, 0.09179, 0.2975, 0.0861, 0.2972, 0.08609, 0.2964, 0.09104, 0.2968, 0.09269, 0.2978, 0.09152, 0.2974, 0.08629, 0.2975, 0.0866, 0.2979, 0.09152, 0.2974, 0.08608, 0.2973, 0.0862, 0.2976, 0.08629, 0.2975, 0.08608, 0.2973, 0.08493, 0.2976, 0.08609, 0.2977, 0.0862, 0.2976, 0.0861, 0.2972, 0.09179, 0.2975, 0.08651, 0.2977, 0.08624, 0.2976, 0.0866, 0.2979, 0.08629, 0.2975, 0.08631, 0.2976, 0.08636, 0.2977, 0.08629, 0.2975, 0.0862, 0.2976, 0.08627, 0.2976, 0.08631, 0.2976, 0.08624, 0.2976, 0.08651, 0.2977, 0.08638, 0.2977, 0.0863, 0.2976, 0.08631, 0.2976, 0.08627, 0.2976, 0.08629, 0.2976, 0.08631, 0.2977, 0.08636, 0.2977, 0.08631, 0.2976, 0.08631, 0.2977, 0.08631, 0.2977, 0.0863, 0.2976, 0.08638, 0.2977, 0.08633, 0.2977, 0.08631, 0.2977, 0.08627, 0.2976, 0.08627, 0.2976, 0.08629, 0.2977, 0.08629, 0.2976, 0.0862, 0.2976, 0.08609, 0.2977, 0.08625, 0.2977, 0.08626, 0.2976, 0.08627, 0.2976, 0.0862, 0.2976, 0.08626, 0.2976, 0.08627, 0.2976, 0.08624, 0.2976, 0.0863, 0.2976, 0.08628, 0.2976, 0.08627, 0.2977, 0.08627, 0.2976, 0.08627, 0.2976, 0.08627, 0.2976, 0.08627, 0.2976, 0.08627, 0.2976, 0.08626, 0.2976, 0.08625, 0.2977, 0.08627, 0.2976, 0.08631, 0.2977, 0.08631, 0.2977, 0.08629, 0.2976, 0.08629, 0.2977, 0.1186, 0.3015, 0.1246, 0.3054, 0.1302, 0.3157, 0.1275, 0.3321, 0.1323, 0.3155, 0.1664, 0.3244, 0.1275, 0.3321, 0.1302, 0.3157, 0.1394, 0.2974, 0.1497, 0.2995, 0.1315, 0.3074, 0.1298, 0.304, 0.1275, 0.3038, 0.1338, 0.2975, 0.1394, 0.2974, 0.1298, 0.304, 0.1261, 0.3037, 0.1295, 0.297, 0.1338, 0.2975, 0.1275, 0.3038, 0.1177, 0.3013, 0.1179, 0.2966, 0.1295, 0.297, 0.1261, 0.3037, 0.116, 0.3009, 0.1141, 0.297, 0.1179, 0.2966, 0.1177, 0.3013, 0.1135, 0.3008, 0.1099, 0.2961, 0.1141, 0.297, 0.116, 0.3009, 0.1006, 0.2984, 0.1001, 0.2963, 0.1099, 0.2961, 0.1135, 0.3008, 0.09402, 0.2967, 0.0966, 0.2969, 0.1001, 0.2963, 0.1006, 0.2984, 0.09104, 0.2968, 0.09342, 0.297, 0.0966, 0.2969, 0.09402, 0.2967, 0.08609, 0.2964, 0.08858, 0.2966, 0.09342, 0.297, 0.09104, 0.2968, 0.08405, 0.2968, 0.08858, 0.2966, 0.08609, 0.2964, 0.08146, 0.2955, 0.07985, 0.2973, 0.08405, 0.2968, 0.08146, 0.2955, 0.07788, 0.2948, 0.07613, 0.2977, 0.07985, 0.2973, 0.07788, 0.2948, 0.07514, 0.2948, 0.07252, 0.2973, 0.07613, 0.2977, 0.07514, 0.2948, 0.07212, 0.2956, 0.06547, 0.297, 0.07252, 0.2973, 0.07212, 0.2956, 0.06605, 0.2966, 0.07087, 0.2956, 0.0654, 0.2962, 0.06467, 0.2983, 0.06934, 0.2992, 0.07501, 0.2955, 0.07087, 0.2956, 0.06934, 0.2992, 0.0736, 0.2998, 0.07904, 0.296, 0.07501, 0.2955, 0.0736, 0.2998, 0.07748, 0.3, 0.08344, 0.2967, 0.07904, 0.296, 0.07748, 0.3, 0.08139, 0.2997, 0.08804, 0.297, 0.08344, 0.2967, 0.08139, 0.2997, 0.08559, 0.299, 0.09303, 0.2964, 0.08804, 0.297, 0.08559, 0.299, 0.09047, 0.2987, 0.09622, 0.2966, 0.09303, 0.2964, 0.09047, 0.2987, 0.09459, 0.2991, 0.09931, 0.2972, 0.09622, 0.2966, 0.09459, 0.2991, 0.1006, 0.2979, 0.1057, 0.2973, 0.09931, 0.2972, 0.1006, 0.2979, 0.1085, 0.3001, 0.1091, 0.2963, 0.1057, 0.2973, 0.1085, 0.3001, 0.1118, 0.3009, 0.1125, 0.2968, 0.1091, 0.2963, 0.1118, 0.3009, 0.1148, 0.3015, 0.1168, 0.2979, 0.1125, 0.2968, 0.1148, 0.3015, 0.1182, 0.3043, 0.1188, 0.2981, 0.1168, 0.2979, 0.1182, 0.3043, 0.1215, 0.3048, 0.1186, 0.3015, 0.1188, 0.2981, 0.1215, 0.3048, 0.1246, 0.3054, 0.06527, 0.2986, 0.06467, 0.2983, 0.05504, 0.2975, 0.05489, 0.2978, 0.06547, 0.297, 0.06605, 0.2966, 0.05522, 0.2968, 0.05316, 0.2972, 0.06467, 0.2983, 0.0654, 0.2962, 0.05438, 0.2971, 0.05504, 0.2975, 0.05489, 0.2978, 0.05504, 0.2975, 0.04538, 0.2974, 0.04448, 0.2967, 0.05316, 0.2972, 0.05522, 0.2968, 0.04264, 0.2963, 0.03401, 0.2977, 0.05504, 0.2975, 0.05438, 0.2971, 0.04323, 0.298, 0.04538, 0.2974, 0.04448, 0.2967, 0.04538, 0.2974, 0.04147, 0.2983, 0.04221, 0.2973, 0.03401, 0.2977, 0.04264, 0.2963, 0.0361, 0.2943, 0.01796, 0.297, 0.04538, 0.2974, 0.04323, 0.298, 0.04006, 0.2996, 0.04147, 0.2983, 0.07189, 0.296, 0.07176, 0.296, 0.07192, 0.296, 0.07205, 0.296, 0.03887, 0.3, 0.04006, 0.2996, 0.04323, 0.298, 0.03842, 0.2971, 0.03842, 0.2971, 0.04323, 0.298, 0.05438, 0.2971, 0.05292, 0.2964, 0.05292, 0.2964, 0.05438, 0.2971, 0.0654, 0.2962, 0.06417, 0.2951, 0.1497, 0.2995, 0.1461, 0.2923, 0.164, 0.2667, 0.1664, 0.3244, 0.1287, 0.281, 0.1333, 0.2764, 0.1321, 0.2849, 0.1288, 0.2861, 0.1255, 0.2835, 0.1287, 0.281, 0.1288, 0.2861, 0.1267, 0.287, 0.1152, 0.29, 0.1255, 0.2835, 0.1267, 0.287, 0.117, 0.2912, 0.1126, 0.2914, 0.1152, 0.29, 0.117, 0.2912, 0.1149, 0.2918, 0.1098, 0.2922, 0.1126, 0.2914, 0.1149, 0.2918, 0.1127, 0.2931, 0.1003, 0.2949, 0.1098, 0.2922, 0.1127, 0.2931, 0.1009, 0.2954, 0.09694, 0.2954, 0.1003, 0.2949, 0.1009, 0.2954, 0.09677, 0.2958, 0.09511, 0.2957, 0.09694, 0.2954, 0.09677, 0.2958, 0.09425, 0.2958, 0.09425, 0.2958, 0.09014, 0.2958, 0.09021, 0.2957, 0.09511, 0.2957, 0.09014, 0.2958, 0.09004, 0.2959, 0.09003, 0.2959, 0.09021, 0.2957, 0.09004, 0.2959, 0.09001, 0.2959, 0.09, 0.2959, 0.09003, 0.2959, 0.09001, 0.2959, 0.08999, 0.2959, 0.08998, 0.2959, 0.09, 0.2959, 0.08997, 0.2959, 0.08998, 0.2959, 0.08999, 0.2959, 0.08998, 0.2959, 0.08998, 0.2959, 0.08997, 0.2959, 0.08997, 0.2959, 0.08997, 0.2959, 0.08996, 0.2959, 0.08997, 0.2959, 0.08997, 0.2959, 0.08996, 0.2959, 0.08985, 0.2959, 0.08996, 0.2959, 0.08996, 0.2959, 0.08993, 0.2959, 0.08906, 0.296, 0.08985, 0.2959, 0.08993, 0.2959, 0.08975, 0.2961, 0.08551, 0.296, 0.08906, 0.296, 0.08975, 0.2961, 0.08574, 0.2966, 0.08229, 0.2962, 0.08551, 0.296, 0.08574, 0.2966, 0.08282, 0.2968, 0.07993, 0.2962, 0.08229, 0.2962, 0.08282, 0.2968, 0.08062, 0.2969, 0.07718, 0.2968, 0.07749, 0.2954, 0.07993, 0.2962, 0.08062, 0.2969, 0.07718, 0.2968, 0.07434, 0.2962, 0.0745, 0.296, 0.07749, 0.2954, 0.07434, 0.2962, 0.07315, 0.296, 0.07326, 0.296, 0.0745, 0.296, 0.07315, 0.296, 0.0729, 0.2959, 0.07276, 0.296, 0.07326, 0.296, 0.04147, 0.2983, 0.04006, 0.2996, 0.03938, 0.3002, 0.04096, 0.2988, 0.07176, 0.296, 0.07156, 0.2961, 0.07131, 0.296, 0.0719, 0.2959, 0.07156, 0.2961, 0.06987, 0.2965, 0.0695, 0.2957, 0.07131, 0.296, 0.06987, 0.2965, 0.06547, 0.297, 0.06417, 0.2951, 0.0695, 0.2957, 0.05316, 0.2972, 0.05292, 0.2964, 0.06417, 0.2951, 0.06547, 0.297, 0.03401, 0.2977, 0.03842, 0.2971, 0.05292, 0.2964, 0.05316, 0.2972, 0.01796, 0.297, 0.03887, 0.3, 0.03842, 0.2971, 0.03401, 0.2977, 0.0729, 0.2959, 0.07189, 0.296, 0.07205, 0.296, 0.07269, 0.296, 0.04264, 0.2963, 0.04448, 0.2967, 0.04221, 0.2973, 0.0361, 0.2943, 0.05522, 0.2968, 0.05489, 0.2978, 0.04448, 0.2967, 0.04264, 0.2963, 0.06605, 0.2966, 0.06527, 0.2986, 0.05489, 0.2978, 0.05522, 0.2968, 0.06605, 0.2966, 0.07273, 0.2965, 0.07015, 0.2974, 0.06527, 0.2986, 0.07437, 0.2974, 0.07015, 0.2974, 0.07273, 0.2965, 0.07622, 0.2963, 0.07961, 0.2978, 0.07437, 0.2974, 0.07622, 0.2963, 0.08053, 0.2966, 0.08493, 0.2976, 0.07961, 0.2978, 0.08053, 0.2966, 0.0861, 0.2972, 0.08609, 0.2977, 0.08493, 0.2976, 0.0861, 0.2972, 0.08624, 0.2976, 0.08625, 0.2977, 0.08609, 0.2977, 0.08624, 0.2976, 0.08627, 0.2977, 0.08627, 0.2976, 0.08625, 0.2977, 0.08627, 0.2977, 0.08628, 0.2976, 0.0863, 0.2976, 0.08627, 0.2976, 0.08627, 0.2976, 0.08628, 0.2976, 0.08629, 0.2977, 0.08627, 0.2976, 0.0863, 0.2976, 0.08631, 0.2977, 0.08633, 0.2977, 0.08631, 0.2977, 0.08629, 0.2977, 0.08631, 0.2977, 0.08638, 0.2977, 0.08636, 0.2977, 0.08631, 0.2977, 0.08633, 0.2977, 0.08651, 0.2977, 0.0866, 0.2979, 0.08636, 0.2977, 0.08638, 0.2977, 0.09179, 0.2975, 0.09269, 0.2978, 0.0866, 0.2979, 0.08651, 0.2977, 0.09488, 0.2981, 0.09269, 0.2978, 0.09179, 0.2975, 0.0948, 0.2975, 0.09923, 0.2986, 0.09488, 0.2981, 0.0948, 0.2975, 0.09986, 0.298, 0.109, 0.3011, 0.09923, 0.2986, 0.09986, 0.298, 0.1119, 0.3001, 0.1119, 0.3018, 0.109, 0.3011, 0.1119, 0.3001, 0.1141, 0.3013, 0.1145, 0.3032, 0.1119, 0.3018, 0.1141, 0.3013, 0.1163, 0.3019, 0.1248, 0.3091, 0.1145, 0.3032, 0.1163, 0.3019, 0.1261, 0.3056, 0.1279, 0.3113, 0.1248, 0.3091, 0.1261, 0.3056, 0.1282, 0.3065, 0.1323, 0.3155, 0.1279, 0.3113, 0.1282, 0.3065, 0.1315, 0.3074, 0.1497, 0.2995, 0.1664, 0.3244, 0.1323, 0.3155, 0.1315, 0.3074, 0.164, 0.2667, 0.1333, 0.2764, 0.1306, 0.2761, 0.1275, 0.2618, 0.1219, 0.2923, 0.1275, 0.2618, 0.1306, 0.2761, 0.1257, 0.2879, 0.1199, 0.2953, 0.1219, 0.2923, 0.1257, 0.2879, 0.1224, 0.2886, 0.1173, 0.2952, 0.1199, 0.2953, 0.1224, 0.2886, 0.119, 0.2892, 0.1125, 0.2958, 0.1173, 0.2952, 0.119, 0.2892, 0.1153, 0.2921, 0.1092, 0.2962, 0.1125, 0.2958, 0.1153, 0.2921, 0.1126, 0.2926, 0.1061, 0.2954, 0.1092, 0.2962, 0.1126, 0.2926, 0.1095, 0.2933, 0.0995, 0.2957, 0.1061, 0.2954, 0.1095, 0.2933, 0.1013, 0.2955, 0.09612, 0.2963, 0.0995, 0.2957, 0.1013, 0.2955, 0.09634, 0.295, 0.09326, 0.2962, 0.09612, 0.2963, 0.09634, 0.295, 0.09293, 0.2952, 0.08832, 0.296, 0.09326, 0.2962, 0.09293, 0.2952, 0.08891, 0.2954, 0.08373, 0.2963, 0.08832, 0.296, 0.08891, 0.2954, 0.08585, 0.2953, 0.07933, 0.2965, 0.08373, 0.2963, 0.08585, 0.2953, 0.08339, 0.2952, 0.07558, 0.2964, 0.07933, 0.2965, 0.08339, 0.2952, 0.08116, 0.295, 0.07213, 0.2962, 0.07558, 0.2964, 0.08116, 0.295, 0.07859, 0.2949, 0.0694, 0.296, 0.07213, 0.2962, 0.07859, 0.2949, 0.0768, 0.295, 0.0768, 0.295, 0.07412, 0.2956, 0.07111, 0.296, 0.0694, 0.296, 0.07412, 0.2956, 0.07299, 0.2959, 0.07191, 0.296, 0.07111, 0.296, 0.07299, 0.2959, 0.07253, 0.2962, 0.07236, 0.2961, 0.07191, 0.296, 0.07276, 0.296, 0.0729, 0.2959, 0.07269, 0.296, 0.07257, 0.296, 0.01796, 0.297, 0.0361, 0.2943, 0.03002, 0.2905, 8.987e-05, 0.2974, 0.07175, 0.296, 0.07189, 0.296, 0.0729, 0.2959, 0.07315, 0.296, 0.07098, 0.2963, 0.07175, 0.296, 0.07315, 0.296, 0.07434, 0.2962, 0.06972, 0.2971, 0.07098, 0.2963, 0.07434, 0.2962, 0.07718, 0.2968, 0.07378, 0.2973, 0.06972, 0.2971, 0.07718, 0.2968, 0.07963, 0.2979, 0.07666, 0.2968, 0.07378, 0.2973, 0.07963, 0.2979, 0.08187, 0.2979, 0.08013, 0.2968, 0.07666, 0.2968, 0.08187, 0.2979, 0.08353, 0.2976, 0.08434, 0.297, 0.08013, 0.2968, 0.08353, 0.2976, 0.08591, 0.2971, 0.08885, 0.2973, 0.08434, 0.297, 0.08591, 0.2971, 0.08931, 0.2966, 0.08931, 0.2966, 0.0933, 0.2965, 0.09363, 0.297, 0.08885, 0.2973, 0.0933, 0.2965, 0.09588, 0.2964, 0.09655, 0.2969, 0.09363, 0.297, 0.09588, 0.2964, 0.1013, 0.295, 0.1002, 0.2972, 0.09655, 0.2969, 0.1013, 0.295, 0.1144, 0.2923, 0.1102, 0.297, 0.1002, 0.2972, 0.1144, 0.2923, 0.1166, 0.2922, 0.1141, 0.2961, 0.1102, 0.297, 0.1166, 0.2922, 0.1182, 0.2917, 0.1178, 0.2963, 0.1141, 0.2961, 0.1182, 0.2917, 0.1268, 0.2891, 0.1295, 0.2956, 0.1178, 0.2963, 0.1268, 0.2891, 0.1281, 0.2889, 0.1335, 0.2951, 0.1295, 0.2956, 0.1281, 0.2889, 0.1304, 0.2886, 0.1386, 0.295, 0.1335, 0.2951, 0.1461, 0.2923, 0.1386, 0.295, 0.1304, 0.2886, 0.1321, 0.2849, 0.164, 0.2667, 0.1461, 0.2923, 0.1321, 0.2849, 0.1333, 0.2764, 0.1664, 0.3244, 0.164, 0.2667, 0.4988, 0.07507, 0.522, 0.5475, 0.5172, 0.622, 0.522, 0.5475, 0.9999, 0.2913, 0.164, 0.2667, 0.1275, 0.2618, 0.4943, 8.987e-05, 0.4988, 0.07507, 0.1275, 0.3321, 0.1664, 0.3244, 0.522, 0.5475, 0.5172, 0.622, 8.987e-05, 0.6822, 8.987e-05, 0.6478, 0.06493, 0.6221, 0.06493, 0.7078, 0.07225, 0.296, 0.07208, 0.296, 0.07235, 0.296, 0.07237, 0.296, 0.03965, 0.2965, 0.04096, 0.2988, 0.03938, 0.3002, 0.03374, 0.303, 0.07205, 0.296, 0.07192, 0.296, 0.07208, 0.296, 0.07225, 0.296, 0.03002, 0.2905, 0.03965, 0.2965, 0.03374, 0.303, 8.987e-05, 0.2974, 0.07257, 0.296, 0.07225, 0.296, 0.07237, 0.296, 0.0725, 0.2961, 0.07269, 0.296, 0.07205, 0.296, 0.07225, 0.296, 0.07257, 0.296, 0.03887, 0.3, 0.01796, 0.297, 8.987e-05, 0.2974, 0.03374, 0.303, 0.07253, 0.2962, 0.07276, 0.296, 0.07257, 0.296, 0.0725, 0.2961, 0.07236, 0.2961, 0.07253, 0.2962, 0.0725, 0.2961, 0.07237, 0.296, 0.07234, 0.296, 0.07236, 0.2961, 0.07237, 0.296, 0.07235, 0.296, 0.04221, 0.2973, 0.04147, 0.2983, 0.04096, 0.2988, 0.03965, 0.2965, 0.07176, 0.296, 0.0719, 0.2959, 0.07208, 0.296, 0.07192, 0.296, 0.0719, 0.2959, 0.07234, 0.296, 0.07235, 0.296, 0.07208, 0.296, 0.0361, 0.2943, 0.04221, 0.2973, 0.03965, 0.2965, 0.03002, 0.2905, 0.4988, 0.07507, 0.4943, 8.987e-05, 0.9999, 0.2913, 0.522, 0.5475, 0.4988, 0.07507, 0.9999, 0.2913, 0.06493, 0.7078, 0.06493, 0.6221, 0.1418, 0.665])
me_untitled.materials.append(mat_lambert6)
me_untitled.materials.append(mat_lambert10)
me_untitled.materials.append(mat_lambert7)
me_untitled.materials.append(mat_hojas)
me_untitled.use_remesh_preserve_volume = False
me_untitled.use_remesh_preserve_attributes = False
me_untitled.use_mirror_vertex_groups = False
me_untitled.update()
me_untitled.normals_split_custom_set([tuple(v) for v in zip(*[iter([-0.6733, -0.738, 0.04379, -0.6642, -0.7449, 0.06347, -0.874, -0.4855, 0.01821, -0.8427, -0.5383, 0.007024, -0.9983, 0.05836, -0.0001004, -0.9862, 0.1643, 0.02162, -0.9872, 0.1582, 0.01844, -0.9979, 0.06457, -0.0001087, -0.9926, -0.1211, 0.0005837, -0.9983, 0.05836, -0.0001004, -0.9979, 0.06457, -0.0001087, -0.9894, -0.1454, 0.0004577, -0.874, -0.4855, 0.01821, -0.9926, -0.1211, 0.0005837, -0.9894, -0.1454, 0.0004577, -0.8427, -0.5383, 0.007024, -0.8128, 0.5801, 0.05447, -0.76, 0.6491, -0.03322, -0.7091, 0.7049, 0.01504, -0.773, 0.6338, 0.0255, -0.76, 0.6491, -0.03322, -0.577, -0.7089, 0.4056, -0.529, -0.7885, 0.3138, -0.7091, 0.7049, 0.01504, -0.577, -0.7089, 0.4056, -0.04885, -0.9988, 0.0009517, -0.04837, -0.9988, 0.0008873, -0.529, -0.7885, 0.3138, -0.6954, -0.7186, 0.001859, -0.953, -0.303, 0.0007691, -0.9022, -0.4312, 0.001105, -0.6954, -0.7186, 0.001859, -0.953, -0.303, 0.0007691, -0.9979, -0.0642, 0.000145, -0.9979, -0.06483, 0.0001471, -0.9022, -0.4312, 0.001105, -0.9979, -0.0642, 0.000145, -0.9996, -0.02924, 7.175e-05, -0.9996, -0.02781, 6.631e-05, -0.9979, -0.06483, 0.0001471, -0.9996, -0.02924, 7.175e-05, -0.8928, 0.4504, -0.001036, -0.8673, 0.4977, -0.001148, -0.9996, -0.02781, 6.631e-05, -0.8928, 0.4504, -0.001036, -0.7389, 0.6738, -0.001566, -0.7388, 0.6739, -0.001565, -0.8673, 0.4977, -0.001148, -0.9862, 0.1643, 0.02162, -0.9807, 0.188, 0.05337, -0.9807, 0.188, 0.05337, -0.9872, 0.1582, 0.01844, -0.773, 0.6338, 0.0255, -0.7091, 0.7049, 0.01504, -0.7524, 0.6587, 0.000241, -0.7393, 0.6734, 0.0005822, -0.529, -0.7885, 0.3138, -0.4988, -0.8303, 0.2487, -0.7524, 0.6587, 0.000241, -0.7091, 0.7049, 0.01504, -0.04837, -0.9988, 0.0008873, -0.04397, -0.999, 0.0008258, -0.4988, -0.8303, 0.2487, -0.529, -0.7885, 0.3138, -0.9022, -0.4312, 0.001105, -0.902, -0.4318, 0.001106, -0.6963, -0.7178, 0.001857, -0.6954, -0.7186, 0.001859, -0.9979, -0.06483, 0.0001471, -0.9979, -0.06482, 0.000146, -0.902, -0.4318, 0.001106, -0.9022, -0.4312, 0.001105, -0.9996, -0.02781, 6.631e-05, -0.9996, -0.028, 7.108e-05, -0.9979, -0.06482, 0.000146, -0.9979, -0.06483, 0.0001471, -0.8673, 0.4977, -0.001148, -0.8685, 0.4957, -0.00114, -0.9996, -0.028, 7.108e-05, -0.9996, -0.02781, 6.631e-05, -0.7388, 0.6739, -0.001565, -0.7386, 0.6741, -0.001566, -0.8685, 0.4957, -0.00114, -0.8673, 0.4977, -0.001148, -0.6883, -0.7252, -0.01853, -0.6733, -0.738, 0.04379, -0.8427, -0.5383, 0.007024, -0.7912, -0.6114, 0.01201, -0.9894, -0.1454, 0.0004577, -0.9848, -0.1734, 0.0004604, -0.7912, -0.6114, 0.01201, -0.8427, -0.5383, 0.007024, -0.9979, 0.06457, -0.0001087, -0.9979, 0.06456, -8.554e-05, -0.9848, -0.1734, 0.0004604, -0.9894, -0.1454, 0.0004577, -0.9872, 0.1582, 0.01844, -0.989, 0.1477, -0.0002259, -0.9979, 0.06456, -8.554e-05, -0.9979, 0.06457, -0.0001087, -0.7907, 0.6045, -0.09682, -0.7189, 0.6946, -0.02735, -0.7766, 0.6177, -0.1239, -0.8166, 0.5549, -0.1588, -0.4538, -0.8911, 0.002127, -0.38, -0.9246, -0.02546, -0.7766, 0.6177, -0.1239, -0.7189, 0.6946, -0.02735, -0.04156, -0.9991, 0.0008266, -0.04077, -0.9992, 0.0008265, -0.38, -0.9246, -0.02546, -0.4538, -0.8911, 0.002127, -0.9134, -0.4071, 0.001043, -0.9537, -0.3006, 0.0007628, -0.697, -0.7171, 0.001855, -0.6967, -0.7174, 0.001856, -0.9979, -0.06466, 0.000146, -0.9979, -0.06418, 0.0001445, -0.9537, -0.3006, 0.0007628, -0.9134, -0.4071, 0.001043, -0.9996, -0.02808, 6.593e-05, -0.9996, -0.0288, 6.231e-05, -0.9979, -0.06418, 0.0001445, -0.9979, -0.06466, 0.000146, -0.8721, 0.4893, -0.001129, -0.8909, 0.4541, -0.001045, -0.9996, -0.0288, 6.231e-05, -0.9996, -0.02808, 6.593e-05, -0.7385, 0.6743, -0.001567, -0.7384, 0.6744, -0.001567, -0.8909, 0.4541, -0.001045, -0.8721, 0.4893, -0.001129, -0.5277, -0.8482, -0.04445, -0.6695, -0.7428, -0.008225, -0.7733, -0.6339, -0.01264, -0.8649, -0.502, -0.003611, -0.987, -0.1607, 0.0004487, -0.9903, -0.1389, 0.0004058, -0.8649, -0.502, -0.003611, -0.7733, -0.6339, -0.01264, -0.998, 0.06334, -8.524e-05, -0.9983, 0.05869, -7.741e-05, -0.9903, -0.1389, 0.0004058, -0.987, -0.1607, 0.0004487, -0.9828, 0.1761, -0.05642, -0.9797, 0.1848, -0.07773, -0.9983, 0.05869, -7.741e-05, -0.998, 0.06334, -8.524e-05, -0.9603, 0.2252, -0.1646, -0.9603, 0.2252, -0.1646, -0.9797, 0.1848, -0.07773, -0.9828, 0.1761, -0.05642, -0.5071, 0.8619, -6.602e-05, -0.5529, 0.8332, 5.117e-05, -0.5531, 0.8331, 0.0001125, -0.5072, 0.8619, -6.627e-05, -0.06751, 0.09177, 0.9935, -0.06418, 0.08045, 0.9947, -0.05277, 0.05694, 0.997, -0.06751, 0.09177, 0.9935, 0.7171, -0.697, 0.0009569, 0.7171, -0.697, 0.0009569, 0.7172, -0.6969, 0.0009563, 0.7172, -0.6969, 0.0009563, -0.03048, 0.04145, -0.9987, -0.0186, 0.01357, -0.9997, -0.02895, 0.03622, -0.9989, -0.03048, 0.04145, -0.9987, -0.5529, 0.8332, 5.117e-05, -0.8129, 0.5824, 0.0002338, -0.8129, 0.5823, 0.0002271, -0.5531, 0.8331, 0.0001125, -0.06418, 0.08045, 0.9947, -0.06915, 0.0375, 0.9969, -0.02264, -0.02128, 0.9995, -0.05277, 0.05694, 0.997, -0.0186, 0.01357, -0.9997, 0.01143, -0.04105, -0.9991, -0.03116, 0.01693, -0.9994, -0.02895, 0.03622, -0.9989, -0.06915, 0.0375, 0.9969, -0.07576, 0.01472, 0.997, -0.07576, 0.01472, 0.997, -0.02264, -0.02128, 0.9995, -0.8129, 0.5824, 0.0002338, -0.9008, 0.4342, 0.0001847, -0.9008, 0.4342, 0.0001847, -0.8129, 0.5823, 0.0002271, 0.01143, -0.04105, -0.9991, -0.03415, 0.006749, -0.9994, -0.03415, 0.006749, -0.9994, -0.03116, 0.01693, -0.9994, 0.81, -0.5864, 0.0008079, 0.81, -0.5864, 0.0008079, 0.8099, -0.5866, 0.0008081, 0.8099, -0.5866, 0.0008081, 0.9867, -0.1624, -0.007317, 0.9867, -0.1624, -0.007317, 0.9854, -0.17, -0.007317, 0.9855, -0.1694, -0.007318, -0.02264, -0.02128, 0.9995, 0.1604, -0.3517, 0.9223, 0.1604, -0.3517, 0.9223, -0.05277, 0.05694, 0.997, -0.0186, 0.01357, -0.9997, 0.1778, -0.3777, -0.9087, 0.1778, -0.3777, -0.9087, 0.01143, -0.04105, -0.9991, -0.9923, -0.124, -0.006499, -0.9919, -0.1265, -0.006499, -0.9936, -0.1129, -0.006491, -0.9936, -0.1129, -0.006491, -0.3635, -0.9316, -0.003443, -0.3741, -0.9274, -0.003396, -0.3741, -0.9274, -0.003388, -0.3635, -0.9316, -0.003443, -0.4871, -0.8734, -0.0004239, -0.4871, -0.8734, -0.0004239, -0.4871, -0.8734, -0.0004239, -0.4871, -0.8734, -0.0004239, 0.0001366, 1.0, -0.001974, 0.0001079, 1.0, -0.003096, -0.0001265, 1.0, -0.003095, -0.0001601, 1.0, -0.001973, -8.804e-10, 1.0, -0.002434, -7.398e-10, 1.0, -0.002433, 7.534e-05, 1.0, -0.002047, -6.426e-05, 1.0, -0.002048, -1.776e-06, 0.3094, -0.9509, 0.0, 0.4717, -0.8818, 0.0, 0.4717, -0.8818, 1.026e-06, 0.3034, -0.9529, 1.082e-06, -0.02457, -0.9997, -1.776e-06, 0.3094, -0.9509, 1.026e-06, 0.3034, -0.9529, 2.15e-06, -0.02467, -0.9997, -5.935e-06, -0.07628, -0.9971, 1.082e-06, -0.02457, -0.9997, 2.15e-06, -0.02467, -0.9997, 3.984e-06, -0.07603, -0.9971, 0.0, -0.2733, -0.9619, -5.935e-06, -0.07628, -0.9971, 3.984e-06, -0.07603, -0.9971, 0.0, -0.2733, -0.9619, 0.0, -0.7759, -0.6308, 0.0, -0.7759, -0.6308, 0.0, -0.7759, -0.6308, 0.0, -0.7759, -0.6308, 0.0, -0.9994, -0.03487, 0.0, -0.9994, -0.03487, 0.0, -0.9994, -0.03487, 0.0, -0.9994, -0.03487, -2.298e-05, 0.6207, -0.7841, 0.0, 0.586, -0.8103, 0.0, 0.586, -0.8103, 5.632e-08, 0.6205, -0.7842, 0.0, 0.6557, -0.7551, -2.298e-05, 0.6207, -0.7841, 5.632e-08, 0.6205, -0.7842, 0.0, 0.6557, -0.7551, 6.722e-08, 0.0977, -0.9952, 0.0, 0.124, -0.9923, 0.0, 0.124, -0.9923, 3.247e-08, 0.09746, -0.9952, 1.043e-07, 0.09062, -0.9959, -1.64e-07, 0.09053, -0.9959, 6.722e-08, 0.0977, -0.9952, 3.247e-08, 0.09746, -0.9952, 4.553e-06, -0.09463, -0.9955, 2.049e-06, -0.0983, -0.9952, -1.64e-07, 0.09053, -0.9959, 1.043e-07, 0.09062, -0.9959, 2.309e-06, -0.6418, -0.7669, 2.81e-06, -0.6497, -0.7602, 2.049e-06, -0.0983, -0.9952, 4.553e-06, -0.09463, -0.9955, 0.0, -0.8382, -0.5454, 0.0, -0.8382, -0.5454, 2.81e-06, -0.6497, -0.7602, 2.309e-06, -0.6418, -0.7669, -0.001132, -0.9953, -0.09733, -0.001134, -0.9956, -0.09383, -0.001136, -0.9956, -0.09387, -0.001132, -0.9953, -0.09733, 0.002001, -0.9682, 0.2503, 0.002004, -0.9668, 0.2556, 0.002003, -0.9668, 0.2557, 0.002001, -0.9682, 0.2503, 8.332e-07, -0.676, 0.7369, 8.896e-07, -0.6814, 0.7319, 0.0, -0.8235, 0.5673, 0.0, -0.8235, 0.5673, 3.115e-06, -0.2585, 0.966, 2.078e-06, -0.2611, 0.9653, 8.896e-07, -0.6814, 0.7319, 8.332e-07, -0.676, 0.7369, 1.097e-06, 0.1154, 0.9933, 1.143e-06, 0.1161, 0.9932, 2.078e-06, -0.2611, 0.9653, 3.115e-06, -0.2585, 0.966, 0.0, 0.2898, 0.9571, 0.0, 0.2898, 0.9571, 1.143e-06, 0.1161, 0.9932, 1.097e-06, 0.1154, 0.9933, 0.0, 0.2963, 0.9551, 0.0, 0.2963, 0.9551, 0.0, 0.2898, 0.9571, 0.0, 0.2898, 0.9571, 2.274e-06, 0.5807, 0.8141, -0.0001565, 0.575, 0.8182, 0.0, 0.493, 0.87, 0.0, 0.493, 0.87, 2.709e-05, -0.8668, 0.4987, -0.02799, -0.8644, 0.502, -0.0001565, 0.575, 0.8182, 2.274e-06, 0.5807, 0.8141, 0.0, -0.999, 0.04525, 0.0, -0.999, 0.04525, -0.02799, -0.8644, 0.502, 2.709e-05, -0.8668, 0.4987, 0.0, -0.7759, 0.6308, 0.0, -0.7759, 0.6308, 0.0, -0.7759, 0.6308, 0.0, -0.7759, 0.6308, 2.934e-06, -0.09194, 0.9958, 7.048e-07, -0.09214, 0.9957, 0.0, -0.239, 0.971, 0.0, -0.239, 0.971, 3.511e-06, -0.0387, 0.9993, 3.412e-06, -0.0385, 0.9993, 7.048e-07, -0.09214, 0.9957, 2.934e-06, -0.09194, 0.9958, 8.392e-07, 0.326, 0.9454, -4.654e-07, 0.3311, 0.9436, 3.412e-06, -0.0385, 0.9993, 3.511e-06, -0.0387, 0.9993, 0.0, 0.4717, 0.8818, 0.0, 0.4717, 0.8818, -4.654e-07, 0.3311, 0.9436, 8.392e-07, 0.326, 0.9454, -1.0, 3.785e-07, -1.428e-07, -1.0, 2.332e-07, -2.138e-07, -1.0, 2.909e-07, 5.942e-08, -1.0, 5.035e-07, -1.412e-08, -0.002183, -0.118, -0.993, -0.00119, -0.113, -0.9936, 0.002693, -0.1205, -0.9927, -0.00221, -0.1246, -0.9922, 0.0001355, 0.1408, 0.99, -0.0009071, 0.2861, 0.9582, -0.02926, 0.3542, 0.9347, 0.0001351, 0.1473, 0.9891, -1.0, 2.332e-07, -2.138e-07, -0.9998, 0.007859, 0.01633, -0.9881, 0.06679, 0.1388, -1.0, 2.909e-07, 5.942e-08, -0.00119, -0.113, -0.9936, 0.002643, 0.0494, -0.9988, 0.002491, 0.04811, -0.9988, 0.002693, -0.1205, -0.9927, -0.0009071, 0.2861, 0.9582, -0.003776, 0.03269, 0.9995, -0.003874, 0.03474, 0.9994, -0.02926, 0.3542, 0.9347, -0.9998, 0.007859, 0.01633, -0.9791, 0.0881, 0.1831, -0.9704, 0.1047, 0.2176, -0.9881, 0.06679, 0.1388, 0.002643, 0.0494, -0.9988, 0.005691, 0.116, -0.9932, 0.005251, 0.1056, -0.9944, 0.002491, 0.04811, -0.9988, 0.00796, 0.9263, 0.3767, 0.009343, 0.9257, 0.3782, 0.003873, 0.926, 0.3774, 0.003873, 0.926, 0.3774, -0.5534, 0.01322, 0.8328, -0.9804, 0.009546, 0.197, -0.9803, 0.00882, 0.1973, -0.5536, 0.01322, 0.8327, 0.9754, 0.08491, 0.2033, 0.9999, -0.001581, 0.01697, 0.9866, 0.06298, 0.1503, 0.9659, 0.1024, 0.2377, 0.9999, -0.001581, 0.01697, 0.9968, -0.08049, -0.002832, 0.9956, -0.09129, -0.02104, 0.9866, 0.06298, 0.1503, 0.9968, -0.08049, -0.002832, 0.9881, -0.1536, -0.005251, 0.988, -0.1546, -0.005008, 0.9956, -0.09129, -0.02104, 0.6733, -0.738, 0.04379, 0.8426, -0.5385, 0.0105, 0.874, -0.4855, 0.01821, 0.6642, -0.7449, 0.06347, 0.9983, 0.05836, -0.0001001, 0.9979, 0.06457, -0.000102, 0.9872, 0.1582, 0.01844, 0.9862, 0.1643, 0.02162, 0.9926, -0.1211, 0.0005851, 0.9894, -0.1454, 0.0005186, 0.9979, 0.06457, -0.000102, 0.9983, 0.05836, -0.0001001, 0.874, -0.4855, 0.01821, 0.8426, -0.5385, 0.0105, 0.9894, -0.1454, 0.0005186, 0.9926, -0.1211, 0.0005851, 0.8128, 0.5801, 0.05447, 0.773, 0.6338, 0.0255, 0.6711, 0.7412, 0.016, 0.7353, 0.6771, -0.031, 0.7353, 0.6771, -0.031, 0.6711, 0.7412, 0.016, 0.5385, -0.8426, 0.0005732, 0.6118, -0.6759, 0.4108, 0.6118, -0.6759, 0.4108, 0.5385, -0.8426, 0.0005732, 0.04837, -0.9988, 0.0008873, 0.04885, -0.9988, 0.0009517, 0.6954, -0.7186, 0.001859, 0.6958, -0.7183, 0.001858, 0.9022, -0.4312, 0.001104, 0.953, -0.303, 0.000769, 0.953, -0.303, 0.000769, 0.9022, -0.4312, 0.001104, 0.9979, -0.06483, 0.0001472, 0.9979, -0.0642, 0.0001453, 0.9979, -0.0642, 0.0001453, 0.9979, -0.06483, 0.0001472, 0.9996, -0.02781, 5.693e-05, 0.9996, -0.02924, 6.811e-05, 0.9996, -0.02924, 6.811e-05, 0.9996, -0.02781, 5.693e-05, 0.8673, 0.4977, -0.001143, 0.8928, 0.4504, -0.001034, 0.8928, 0.4504, -0.001034, 0.8673, 0.4977, -0.001143, 0.7388, 0.6739, -0.001565, 0.7389, 0.6738, -0.001566, 0.9862, 0.1643, 0.02162, 0.9872, 0.1582, 0.01844, 0.9807, 0.188, 0.05337, 0.9807, 0.188, 0.05337, 0.773, 0.6338, 0.0255, 0.7392, 0.6735, 0.0005822, 0.7179, 0.6962, 0.001423, 0.6711, 0.7412, 0.016, 0.5385, -0.8426, 0.0005732, 0.6711, 0.7412, 0.016, 0.7179, 0.6962, 0.001423, 0.5267, -0.8501, 0.002518, 0.04837, -0.9988, 0.0008873, 0.5385, -0.8426, 0.0005732, 0.5267, -0.8501, 0.002518, 0.04412, -0.999, 0.0008258, 0.9022, -0.4312, 0.001104, 0.6958, -0.7183, 0.001858, 0.6963, -0.7178, 0.001857, 0.902, -0.4318, 0.001106, 0.9979, -0.06483, 0.0001472, 0.9022, -0.4312, 0.001104, 0.902, -0.4318, 0.001106, 0.9979, -0.06482, 0.0001472, 0.9996, -0.02781, 5.693e-05, 0.9979, -0.06483, 0.0001472, 0.9979, -0.06482, 0.0001472, 0.9996, -0.028, 5.738e-05, 0.8673, 0.4977, -0.001143, 0.9996, -0.02781, 5.693e-05, 0.9996, -0.028, 5.738e-05, 0.8685, 0.4957, -0.001138, 0.7388, 0.6739, -0.001565, 0.8673, 0.4977, -0.001143, 0.8685, 0.4957, -0.001138, 0.7386, 0.6741, -0.001566, 0.6883, -0.7252, -0.01852, 0.7883, -0.6152, -0.01044, 0.8426, -0.5385, 0.0105, 0.6733, -0.738, 0.04379, 0.9894, -0.1454, 0.0005186, 0.8426, -0.5385, 0.0105, 0.7883, -0.6152, -0.01044, 0.9848, -0.1734, 0.0004606, 0.9979, 0.06457, -0.000102, 0.9894, -0.1454, 0.0005186, 0.9848, -0.1734, 0.0004606, 0.9979, 0.06456, -8.704e-05, 0.9872, 0.1582, 0.01844, 0.9979, 0.06457, -0.000102, 0.9979, 0.06456, -8.704e-05, 0.989, 0.1477, -0.0002259, 0.7907, 0.6045, -0.09682, 0.8166, 0.5549, -0.1588, 0.7561, 0.6423, -0.1253, 0.6817, 0.7309, -0.03224, 0.5071, -0.8601, 0.05534, 0.6817, 0.7309, -0.03224, 0.7561, 0.6423, -0.1253, 0.4145, -0.9088, -0.04707, 0.04156, -0.9991, 0.0008266, 0.5071, -0.8601, 0.05534, 0.4145, -0.9088, -0.04707, 0.04077, -0.9992, 0.0008265, 0.9134, -0.4071, 0.001041, 0.6967, -0.7174, 0.001856, 0.697, -0.7171, 0.001855, 0.9537, -0.3006, 0.0007629, 0.9979, -0.06471, 0.0001466, 0.9134, -0.4071, 0.001041, 0.9537, -0.3006, 0.0007629, 0.9979, -0.06418, 0.0001448, 0.9996, -0.02808, 6.308e-05, 0.9979, -0.06471, 0.0001466, 0.9979, -0.06418, 0.0001448, 0.9996, -0.0288, 5.984e-05, 0.8721, 0.4893, -0.001125, 0.9996, -0.02808, 6.308e-05, 0.9996, -0.0288, 5.984e-05, 0.8909, 0.4541, -0.001042, 0.7385, 0.6743, -0.001567, 0.8721, 0.4893, -0.001125, 0.8909, 0.4541, -0.001042, 0.7384, 0.6744, -0.001568, 0.5277, -0.8482, -0.04445, 0.8649, -0.502, -0.003608, 0.7758, -0.6307, -0.02195, 0.6695, -0.7428, -0.008224, 0.987, -0.1607, 0.000447, 0.7758, -0.6307, -0.02195, 0.8649, -0.502, -0.003608, 0.9903, -0.1389, 0.0004048, 0.998, 0.06334, -8.452e-05, 0.987, -0.1607, 0.000447, 0.9903, -0.1389, 0.0004048, 0.9983, 0.05869, -7.752e-05, 0.9828, 0.1761, -0.05642, 0.998, 0.06334, -8.452e-05, 0.9983, 0.05869, -7.752e-05, 0.9797, 0.1848, -0.07773, 0.9603, 0.2252, -0.1646, 0.9828, 0.1761, -0.05642, 0.9797, 0.1848, -0.07773, 0.9603, 0.2252, -0.1646, 0.5071, 0.8619, -6.603e-05, 0.5072, 0.8619, -6.604e-05, 0.5531, 0.8331, 4.93e-05, 0.5529, 0.8332, 0.0001125, 0.06751, 0.09177, 0.9935, 0.06751, 0.09177, 0.9935, 0.05277, 0.05694, 0.997, 0.06418, 0.08045, 0.9947, -0.7171, -0.697, 0.0009573, -0.7172, -0.6969, 0.0009565, -0.7172, -0.6969, 0.0009565, -0.7171, -0.697, 0.0009573, 0.03048, 0.04145, -0.9987, 0.03048, 0.04145, -0.9987, 0.02895, 0.03622, -0.9989, 0.0186, 0.01357, -0.9997, 0.5529, 0.8332, 0.0001125, 0.5531, 0.8331, 4.93e-05, 0.8129, 0.5824, 0.0002425, 0.8129, 0.5824, 0.00023, 0.06418, 0.08045, 0.9947, 0.05277, 0.05694, 0.997, 0.02264, -0.02129, 0.9995, 0.06915, 0.0375, 0.9969, 0.0186, 0.01357, -0.9997, 0.02895, 0.03622, -0.9989, 0.03118, 0.01689, -0.9994, -0.01144, -0.04105, -0.9991, 0.06915, 0.0375, 0.9969, 0.02264, -0.02129, 0.9995, 0.07576, 0.01472, 0.997, 0.07576, 0.01472, 0.997, 0.8129, 0.5824, 0.00023, 0.8129, 0.5824, 0.0002425, 0.9008, 0.4342, 0.0001848, 0.9008, 0.4342, 0.0001848, -0.01144, -0.04105, -0.9991, 0.03118, 0.01689, -0.9994, 0.03415, 0.006749, -0.9994, 0.03415, 0.006749, -0.9994, -0.81, -0.5864, 0.0008078, -0.8099, -0.5866, 0.0008081, -0.8099, -0.5866, 0.0008081, -0.81, -0.5864, 0.0008078, -0.9867, -0.1624, -0.007316, -0.9855, -0.1694, -0.007318, -0.9854, -0.17, -0.007317, -0.9867, -0.1624, -0.007316, 0.02264, -0.02129, 0.9995, 0.05277, 0.05694, 0.997, -0.1604, -0.3517, 0.9223, -0.1604, -0.3517, 0.9223, 0.0186, 0.01357, -0.9997, -0.01144, -0.04105, -0.9991, -0.1778, -0.3777, -0.9087, -0.1778, -0.3777, -0.9087, 0.9923, -0.124, -0.006499, 0.9936, -0.1129, -0.006491, 0.9936, -0.1129, -0.006491, 0.9919, -0.1265, -0.0065, 0.3635, -0.9316, -0.003443, 0.3635, -0.9316, -0.003443, 0.3741, -0.9274, -0.003389, 0.3741, -0.9274, -0.003397, 0.4871, -0.8734, -0.0004239, 0.4871, -0.8734, -0.0004238, 0.4871, -0.8734, -0.0004238, 0.4871, -0.8734, -0.0004239, 0.0001366, 1.0, -0.001974, 0.0002984, 1.0, -0.002122, 0.0001492, 1.0, -0.003708, 0.0001079, 1.0, -0.003096, -0.0001492, 1.0, -0.003606, -0.0001132, 1.0, -0.002915, 0.0001079, 1.0, -0.003096, 0.0001492, 1.0, -0.003708, -8.804e-10, 1.0, -0.002434, -6.426e-05, 1.0, -0.002048, -0.0001492, 1.0, -0.002176, 0.0, 1.0, -0.002434, -4.969e-07, 0.2373, -0.9714, 1.026e-06, 0.3034, -0.9529, 0.0, 0.4717, -0.8818, 0.0, 0.4717, -0.8818, 1.568e-06, -0.02581, -0.9997, 2.15e-06, -0.02467, -0.9997, 1.026e-06, 0.3034, -0.9529, -4.969e-07, 0.2373, -0.9714, -1.968e-06, -0.07342, -0.9973, 3.984e-06, -0.07603, -0.9971, 2.15e-06, -0.02467, -0.9997, 1.568e-06, -0.02581, -0.9997, 0.0, -0.2733, -0.9619, 0.0, -0.2733, -0.9619, 3.984e-06, -0.07603, -0.9971, -1.968e-06, -0.07342, -0.9973, 0.0, -0.7759, -0.6308, 0.0, -0.7759, -0.6308, 0.0, -0.7759, -0.6308, 0.0, -0.7759, -0.6308, 0.0, -0.9994, -0.03487, 0.0, -0.9994, -0.03487, 0.0, -0.9994, -0.03487, 0.0, -0.9994, -0.03487, -0.0003251, 0.6292, -0.7772, 5.632e-08, 0.6205, -0.7842, 0.0, 0.586, -0.8103, 0.0, 0.586, -0.8103, 0.0, 0.6557, -0.7551, 0.0, 0.6557, -0.7551, 5.632e-08, 0.6205, -0.7842, -0.0003251, 0.6292, -0.7772, -0.0001378, 0.09339, -0.9956, 3.247e-08, 0.09746, -0.9952, 0.0, 0.124, -0.9923, 0.0, 0.124, -0.9923, 1.043e-07, 0.09062, -0.9959, 3.247e-08, 0.09746, -0.9952, -0.0001378, 0.09339, -0.9956, 1.018e-07, 0.09145, -0.9958, 4.553e-06, -0.09463, -0.9955, 1.043e-07, 0.09062, -0.9959, 1.018e-07, 0.09145, -0.9958, 5.146e-06, -0.05654, -0.9984, 2.309e-06, -0.6418, -0.7669, 4.553e-06, -0.09463, -0.9955, 5.146e-06, -0.05654, -0.9984, -3.744e-07, -0.5673, -0.8235, 0.0, -0.8382, -0.5454, 2.309e-06, -0.6418, -0.7669, -3.744e-07, -0.5673, -0.8235, 0.0, -0.8382, -0.5454, 0.001134, -0.9954, -0.09532, 0.001134, -0.9954, -0.09532, 0.001134, -0.9954, -0.09532, 0.001134, -0.9954, -0.09532, -0.002004, -0.9663, 0.2574, -0.002004, -0.9663, 0.2574, -0.002004, -0.9663, 0.2574, -0.002004, -0.9663, 0.2574, 8.332e-07, -0.676, 0.7369, 0.0, -0.8235, 0.5673, 0.0, -0.8235, 0.5673, -3.814e-07, -0.6213, 0.7835, 3.115e-06, -0.2585, 0.966, 8.332e-07, -0.676, 0.7369, -3.814e-07, -0.6213, 0.7835, -1.896e-06, -0.2319, 0.9727, 1.097e-06, 0.1154, 0.9933, 3.115e-06, -0.2585, 0.966, -1.896e-06, -0.2319, 0.9727, -2.992e-07, 0.1086, 0.9941, 0.0, 0.2898, 0.9571, 1.097e-06, 0.1154, 0.9933, -2.992e-07, 0.1086, 0.9941, 0.0, 0.2891, 0.9573, 0.0, 0.2963, 0.9551, 0.0, 0.2898, 0.9571, 0.0, 0.2891, 0.9573, 0.0, 0.2963, 0.9551, 2.274e-06, 0.5807, 0.8141, 0.0, 0.493, 0.87, 0.0, 0.493, 0.87, -0.02646, 0.5579, 0.8295, 2.709e-05, -0.8668, 0.4987, 2.274e-06, 0.5807, 0.8141, -0.02646, 0.5579, 0.8295, 0.3848, -0.639, 0.6661, 0.0, -0.999, 0.04525, 2.709e-05, -0.8668, 0.4987, 0.3848, -0.639, 0.6661, 0.0, -0.999, 0.04525, 0.0, -0.7759, 0.6308, 0.0, -0.7759, 0.6308, 0.0, -0.7759, 0.6308, 0.0, -0.7759, 0.6308, 2.934e-06, -0.09194, 0.9958, 0.0, -0.239, 0.971, 0.0, -0.239, 0.971, 5.951e-07, -0.09002, 0.9959, 3.511e-06, -0.0387, 0.9993, 2.934e-06, -0.09194, 0.9958, 5.951e-07, -0.09002, 0.9959, 5.396e-06, -0.04057, 0.9992, 8.392e-07, 0.326, 0.9454, 3.511e-06, -0.0387, 0.9993, 5.396e-06, -0.04057, 0.9992, -1.499e-07, 0.2695, 0.963, 0.0, 0.4717, 0.8818, 8.392e-07, 0.326, 0.9454, -1.499e-07, 0.2695, 0.963, 0.0, 0.4717, 0.8818, 1.0, 3.312e-07, -2.322e-08, 1.0, 5.15e-07, 2.332e-07, 1.0, 2.418e-07, 2.607e-07, 1.0, 2.321e-07, -7.341e-08, 0.002206, -0.1234, -0.9923, 0.002206, -0.1234, -0.9923, 0.001745, -0.1109, -0.9938, 0.001279, -0.1125, -0.9936, -0.0001303, 0.1459, 0.9893, -0.0001303, 0.1459, 0.9893, 0.02967, 0.3594, 0.9327, 0.001829, 0.359, 0.9333, 1.0, 2.321e-07, -7.341e-08, 1.0, 2.418e-07, 2.607e-07, 0.9864, 0.07489, 0.1466, 0.9998, 0.008642, 0.01691, 0.001279, -0.1125, -0.9936, 0.001745, -0.1109, -0.9938, -0.001113, 0.04665, -0.9989, -0.001112, 0.04773, -0.9989, 0.001829, 0.359, 0.9333, 0.02967, 0.3594, 0.9327, 0.003898, 0.03234, 0.9995, 0.003898, 0.03234, 0.9995, 0.9998, 0.008642, 0.01691, 0.9864, 0.07489, 0.1466, 0.9656, 0.1184, 0.2317, 0.975, 0.1011, 0.1979, -0.001112, 0.04773, -0.9989, -0.001113, 0.04665, -0.9989, -0.002985, 0.1069, -0.9943, -0.002985, 0.1069, -0.9943, -0.003896, 0.9275, 0.3738, -0.003896, 0.9275, 0.3738, -0.003896, 0.9275, 0.3738, -0.003896, 0.9275, 0.3738, -1.059e-06, 0.03187, -0.9995, 0.7182, 0.01532, -0.6956, 0.6958, 0.01617, -0.7181, 1.032e-06, 0.02852, -0.9996, -0.9785, 0.07951, 0.1904, -0.9701, 0.09645, 0.2226, -0.9882, 0.05955, 0.1414, -0.9999, -0.002917, 0.01428, -0.9999, -0.002917, 0.01428, -0.9882, 0.05955, 0.1414, -0.9956, -0.09128, -0.02106, -0.9968, -0.07964, -0.003878, -0.9968, -0.07964, -0.003878, -0.9956, -0.09128, -0.02106, -0.988, -0.1546, -0.005008, -0.9881, -0.1536, -0.005251, -6.426e-05, 1.0, -0.002048, 7.534e-05, 1.0, -0.002047, 0.0001327, 1.0, -0.002913, -0.0001132, 1.0, -0.002915, -0.8685, 0.4957, -0.00114, -0.7386, 0.6741, -0.001566, -0.7385, 0.6743, -0.001567, -0.8721, 0.4893, -0.001129, -0.9996, -0.028, 7.108e-05, -0.8685, 0.4957, -0.00114, -0.8721, 0.4893, -0.001129, -0.9996, -0.02808, 6.593e-05, -0.9979, -0.06482, 0.000146, -0.9996, -0.028, 7.108e-05, -0.9996, -0.02808, 6.593e-05, -0.9979, -0.06466, 0.000146, -0.902, -0.4318, 0.001106, -0.9979, -0.06482, 0.000146, -0.9979, -0.06466, 0.000146, -0.9134, -0.4071, 0.001043, -0.6963, -0.7178, 0.001857, -0.902, -0.4318, 0.001106, -0.9134, -0.4071, 0.001043, -0.6967, -0.7174, 0.001856, -0.4988, -0.8303, 0.2487, -0.04397, -0.999, 0.0008258, -0.04156, -0.9991, 0.0008266, -0.4538, -0.8911, 0.002127, -0.7524, 0.6587, 0.000241, -0.4988, -0.8303, 0.2487, -0.4538, -0.8911, 0.002127, -0.7189, 0.6946, -0.02735, -0.7393, 0.6734, 0.0005822, -0.7524, 0.6587, 0.000241, -0.7189, 0.6946, -0.02735, -0.7907, 0.6045, -0.09682, -0.507, 0.862, -6.578e-05, -0.5529, 0.8332, 4.905e-05, -0.5529, 0.8332, 5.117e-05, -0.5071, 0.8619, -6.602e-05, -0.5529, 0.8332, 4.905e-05, -0.8128, 0.5825, 0.0002423, -0.8129, 0.5824, 0.0002338, -0.5529, 0.8332, 5.117e-05, -0.8128, 0.5825, 0.0002423, -0.9008, 0.4342, 0.0001847, -0.9008, 0.4342, 0.0001847, -0.8129, 0.5824, 0.0002338, -0.4871, -0.8733, -0.000424, -0.4871, -0.8733, -0.000424, -0.4871, -0.8734, -0.0004239, -0.4871, -0.8734, -0.0004239, 0.8099, -0.5866, 0.0008081, 0.8099, -0.5866, 0.0008081, 0.8097, -0.5868, 0.0008083, 0.8097, -0.5868, 0.0008083, -0.9915, -0.1299, -0.006502, -0.9915, -0.1299, -0.006502, -0.9919, -0.1265, -0.006499, -0.9923, -0.124, -0.006499, -0.3741, -0.9274, -0.003388, -0.3741, -0.9274, -0.003396, -0.3777, -0.9259, -0.003374, -0.3777, -0.9259, -0.003374, 0.9855, -0.1694, -0.007318, 0.9854, -0.17, -0.007317, 0.985, -0.1724, -0.007318, 0.985, -0.1724, -0.007318, 0.7172, -0.6969, 0.0009563, 0.7172, -0.6969, 0.0009563, 0.7172, -0.6968, 0.0009557, 0.7172, -0.6968, 0.0009557, -0.9979, 0.06456, -8.554e-05, -0.989, 0.1477, -0.0002259, -0.9828, 0.1761, -0.05642, -0.998, 0.06334, -8.524e-05, -0.9848, -0.1734, 0.0004604, -0.9979, 0.06456, -8.554e-05, -0.998, 0.06334, -8.524e-05, -0.987, -0.1607, 0.0004487, -0.7912, -0.6114, 0.01201, -0.9848, -0.1734, 0.0004604, -0.987, -0.1607, 0.0004487, -0.7733, -0.6339, -0.01264, -0.6695, -0.7428, -0.008225, -0.6883, -0.7252, -0.01853, -0.7912, -0.6114, 0.01201, -0.7733, -0.6339, -0.01264, -1.0, 2.31e-07, -2.947e-07, -1.0, 2.046e-07, -4.639e-07, -1.0, 2.332e-07, -2.138e-07, -1.0, 3.785e-07, -1.428e-07, -1.0, 2.046e-07, -4.639e-07, -1.0, 8.4e-08, -3.599e-07, -0.9998, 0.007859, 0.01633, -1.0, 2.332e-07, -2.138e-07, -1.0, 8.4e-08, -3.599e-07, -1.0, 0.0, -7.252e-08, -0.9791, 0.0881, 0.1831, -0.9998, 0.007859, 0.01633, 0.5487, 0.006737, 0.836, -0.5534, 0.01322, 0.8328, -0.5536, 0.01322, 0.8327, 0.545, 0.006787, 0.8384, 0.9998, -0.01803, -0.0003974, 0.9999, -0.01172, -0.0006039, 0.9999, -0.001581, 0.01697, 0.9754, 0.08491, 0.2033, 0.9999, -0.01172, -0.0006039, 0.9952, -0.09741, 0.001275, 0.9968, -0.08049, -0.002832, 0.9999, -0.001581, 0.01697, 0.9952, -0.09741, 0.001275, 0.9884, -0.1516, -0.005443, 0.9881, -0.1536, -0.005251, 0.9968, -0.08049, -0.002832, -0.9952, -0.09741, 0.001266, -0.9968, -0.07964, -0.003878, -0.9881, -0.1536, -0.005251, -0.9884, -0.1516, -0.005443, -0.9999, -0.01166, -0.0006332, -0.9999, -0.002917, 0.01428, -0.9968, -0.07964, -0.003878, -0.9952, -0.09741, 0.001266, -0.9998, -0.01797, -0.0004363, -0.9785, 0.07951, 0.1904, -0.9999, -0.002917, 0.01428, -0.9999, -0.01166, -0.0006332, -0.7147, 0.02677, -0.6989, -1.059e-06, 0.03187, -0.9995, 1.032e-06, 0.02852, -0.9996, -0.6995, 0.02711, -0.7142, 1.0, -1.017e-07, -3.281e-07, 0.9998, 0.008642, 0.01691, 0.975, 0.1011, 0.1979, 1.0, -4.843e-07, -6.971e-08, 1.0, 2.265e-07, -4.375e-07, 1.0, 2.321e-07, -7.341e-08, 0.9998, 0.008642, 0.01691, 1.0, -1.017e-07, -3.281e-07, 1.0, 1.467e-07, -2.807e-07, 1.0, 3.312e-07, -2.322e-08, 1.0, 2.321e-07, -7.341e-08, 1.0, 2.265e-07, -4.375e-07, 0.6695, -0.7428, -0.008224, 0.7758, -0.6307, -0.02195, 0.7883, -0.6152, -0.01044, 0.6883, -0.7252, -0.01852, 0.9848, -0.1734, 0.0004606, 0.7883, -0.6152, -0.01044, 0.7758, -0.6307, -0.02195, 0.987, -0.1607, 0.000447, 0.9979, 0.06456, -8.704e-05, 0.9848, -0.1734, 0.0004606, 0.987, -0.1607, 0.000447, 0.998, 0.06334, -8.452e-05, 0.989, 0.1477, -0.0002259, 0.9979, 0.06456, -8.704e-05, 0.998, 0.06334, -8.452e-05, 0.9828, 0.1761, -0.05642, -0.7172, -0.6969, 0.0009565, -0.7172, -0.6969, 0.0009565, -0.7172, -0.6968, 0.0009557, -0.7172, -0.6968, 0.0009557, -0.9854, -0.17, -0.007317, -0.9855, -0.1694, -0.007318, -0.985, -0.1724, -0.007318, -0.985, -0.1724, -0.007318, 0.3741, -0.9274, -0.003397, 0.3741, -0.9274, -0.003389, 0.3777, -0.9259, -0.003374, 0.3777, -0.9259, -0.003374, 0.9915, -0.1299, -0.006502, 0.9923, -0.124, -0.006499, 0.9919, -0.1265, -0.0065, 0.9915, -0.1299, -0.006502, -0.8099, -0.5866, 0.0008081, -0.8099, -0.5866, 0.0008081, -0.8097, -0.5868, 0.0008083, -0.8097, -0.5868, 0.0008083, 0.4871, -0.8733, -0.0004239, 0.4871, -0.8734, -0.0004239, 0.4871, -0.8734, -0.0004239, 0.4871, -0.8733, -0.0004239, 0.8128, 0.5825, 0.0002403, 0.8129, 0.5824, 0.00023, 0.9008, 0.4342, 0.0001848, 0.9008, 0.4342, 0.0001847, 0.5529, 0.8332, 0.0001124, 0.5529, 0.8332, 0.0001125, 0.8129, 0.5824, 0.00023, 0.8128, 0.5825, 0.0002403, 0.507, 0.862, -6.602e-05, 0.5071, 0.8619, -6.603e-05, 0.5529, 0.8332, 0.0001125, 0.5529, 0.8332, 0.0001124, 0.7179, 0.6962, 0.001423, 0.7392, 0.6735, 0.0005822, 0.7907, 0.6045, -0.09682, 0.6817, 0.7309, -0.03224, 0.5267, -0.8501, 0.002518, 0.7179, 0.6962, 0.001423, 0.6817, 0.7309, -0.03224, 0.5071, -0.8601, 0.05534, 0.04412, -0.999, 0.0008258, 0.5267, -0.8501, 0.002518, 0.5071, -0.8601, 0.05534, 0.04156, -0.9991, 0.0008266, 0.902, -0.4318, 0.001106, 0.6963, -0.7178, 0.001857, 0.6967, -0.7174, 0.001856, 0.9134, -0.4071, 0.001041, 0.9979, -0.06482, 0.0001472, 0.902, -0.4318, 0.001106, 0.9134, -0.4071, 0.001041, 0.9979, -0.06471, 0.0001466, 0.9996, -0.028, 5.738e-05, 0.9979, -0.06482, 0.0001472, 0.9979, -0.06471, 0.0001466, 0.9996, -0.02808, 6.308e-05, 0.8685, 0.4957, -0.001138, 0.9996, -0.028, 5.738e-05, 0.9996, -0.02808, 6.308e-05, 0.8721, 0.4893, -0.001125, 0.7386, 0.6741, -0.001566, 0.8685, 0.4957, -0.001138, 0.8721, 0.4893, -0.001125, 0.7385, 0.6743, -0.001567, -6.426e-05, 1.0, -0.002048, -0.0001132, 1.0, -0.002915, -0.0001492, 1.0, -0.003606, -0.0001492, 1.0, -0.002176, 0.0001327, 1.0, -0.002913, 0.000175, 1.0, -0.003603, -0.000175, 1.0, -0.003706, -0.0001265, 1.0, -0.003095, -0.0001601, 1.0, -0.001973, -0.0001265, 1.0, -0.003095, -0.000175, 1.0, -0.003706, -0.0003499, 1.0, -0.002118, -4.654e-07, 0.3311, 0.9436, 0.0, 0.4717, 0.8818, 0.0, 0.4717, 0.8818, 1.222e-07, 0.2695, 0.963, 3.412e-06, -0.0385, 0.9993, -4.654e-07, 0.3311, 0.9436, 1.222e-07, 0.2695, 0.963, -2.18e-06, -0.04057, 0.9992, 7.048e-07, -0.09214, 0.9957, 3.412e-06, -0.0385, 0.9993, -2.18e-06, -0.04057, 0.9992, -8.433e-07, -0.09002, 0.9959, 0.0, -0.239, 0.971, 7.048e-07, -0.09214, 0.9957, -8.433e-07, -0.09002, 0.9959, 0.0, -0.239, 0.971, 0.0, -0.7759, 0.6308, 0.0, -0.7759, 0.6308, 0.0, -0.7759, 0.6308, 0.0, -0.7759, 0.6308, -0.02799, -0.8644, 0.502, 0.0, -0.999, 0.04525, 0.0, -0.999, 0.04525, -0.3646, -0.6802, 0.6359, -0.0001565, 0.575, 0.8182, -0.02799, -0.8644, 0.502, -0.3646, -0.6802, 0.6359, 0.023, 0.5616, 0.8271, 0.0, 0.493, 0.87, -0.0001565, 0.575, 0.8182, 0.023, 0.5616, 0.8271, 0.0, 0.493, 0.87, 0.0, 0.2898, 0.9571, 0.0, 0.2963, 0.9551, 0.0, 0.2963, 0.9551, 0.0, 0.2891, 0.9573, 1.143e-06, 0.1161, 0.9932, 0.0, 0.2898, 0.9571, 0.0, 0.2891, 0.9573, -6.103e-07, 0.1086, 0.9941, 2.078e-06, -0.2611, 0.9653, 1.143e-06, 0.1161, 0.9932, -6.103e-07, 0.1086, 0.9941, -6.966e-07, -0.2319, 0.9727, 8.896e-07, -0.6814, 0.7319, 2.078e-06, -0.2611, 0.9653, -6.966e-07, -0.2319, 0.9727, -2.412e-07, -0.6213, 0.7835, 0.0, -0.8235, 0.5673, 8.896e-07, -0.6814, 0.7319, -2.412e-07, -0.6213, 0.7835, 0.0, -0.8235, 0.5673, 0.002003, -0.9668, 0.2557, 0.002004, -0.9668, 0.2556, 0.002004, -0.966, 0.2585, 0.002004, -0.966, 0.2585, 0.0001296, 0.1456, 0.9893, -0.001361, 0.3601, 0.9329, -0.0009071, 0.2861, 0.9582, 0.0001355, 0.1408, 0.99, -0.001361, 0.3601, 0.9329, -0.003643, 0.03254, 0.9995, -0.003776, 0.03269, 0.9995, -0.0009071, 0.2861, 0.9582, 0.01333, 0.922, 0.3869, 0.01333, 0.922, 0.3869, 0.009343, 0.9257, 0.3782, 0.00796, 0.9263, 0.3767, -0.9812, 0.009123, 0.1925, -0.7147, 0.02677, -0.6989, -0.6995, 0.02711, -0.7142, -0.9812, 0.009125, 0.1928, -0.7145, 0.02676, -0.6992, 0.7185, 0.01532, -0.6953, 0.696, 0.01618, -0.7178, -0.6992, 0.0271, -0.7144, 0.002491, 0.04811, -0.9988, 0.005251, 0.1056, -0.9944, 0.004817, 0.09868, -0.9951, 0.002131, 0.04251, -0.9991, 0.002693, -0.1205, -0.9927, 0.002491, 0.04811, -0.9988, 0.002131, 0.04251, -0.9991, -0.001586, -0.1106, -0.9939, -0.00221, -0.1246, -0.9922, 0.002693, -0.1205, -0.9927, -0.001586, -0.1106, -0.9939, -0.00221, -0.1243, -0.9922, -0.001136, -0.9956, -0.09387, -0.001134, -0.9956, -0.09383, -0.001134, -0.9955, -0.095, -0.001134, -0.9955, -0.095, 2.81e-06, -0.6497, -0.7602, 0.0, -0.8382, -0.5454, 0.0, -0.8382, -0.5454, 1.093e-06, -0.5673, -0.8235, 2.049e-06, -0.0983, -0.9952, 2.81e-06, -0.6497, -0.7602, 1.093e-06, -0.5673, -0.8235, -1.623e-06, -0.05654, -0.9984, -1.64e-07, 0.09053, -0.9959, 2.049e-06, -0.0983, -0.9952, -1.623e-06, -0.05654, -0.9984, -1.914e-07, 0.09145, -0.9958, 6.722e-08, 0.0977, -0.9952, -1.64e-07, 0.09053, -0.9959, -1.914e-07, 0.09145, -0.9958, 0.0001465, 0.09344, -0.9956, 0.0001465, 0.09344, -0.9956, 0.0, 0.124, -0.9923, 0.0, 0.124, -0.9923, 6.722e-08, 0.0977, -0.9952, 0.0, 0.6557, -0.7551, 0.0003691, 0.6277, -0.7784, -2.298e-05, 0.6207, -0.7841, 0.0, 0.6557, -0.7551, 0.0003691, 0.6277, -0.7784, 0.0, 0.586, -0.8103, 0.0, 0.586, -0.8103, -2.298e-05, 0.6207, -0.7841, 0.0, -0.9994, -0.03487, 0.0, -0.9994, -0.03487, 0.0, -0.9994, -0.03487, 0.0, -0.9994, -0.03487, 0.0, -0.7759, -0.6308, 0.0, -0.7759, -0.6308, 0.0, -0.7759, -0.6308, 0.0, -0.7759, -0.6308, 0.0, -0.2733, -0.9619, 2.683e-06, -0.07342, -0.9973, -5.935e-06, -0.07628, -0.9971, 0.0, -0.2733, -0.9619, 2.683e-06, -0.07342, -0.9973, -3.487e-06, -0.02581, -0.9997, 1.082e-06, -0.02457, -0.9997, -5.935e-06, -0.07628, -0.9971, -3.487e-06, -0.02581, -0.9997, 5.243e-07, 0.2373, -0.9714, -1.776e-06, 0.3094, -0.9509, 1.082e-06, -0.02457, -0.9997, 5.243e-07, 0.2373, -0.9714, 0.0, 0.4717, -0.8818, 0.0, 0.4717, -0.8818, -1.776e-06, 0.3094, -0.9509, 7.534e-05, 1.0, -0.002047, -7.398e-10, 1.0, -0.002433, 2.813e-10, 1.0, -0.002433, 0.0001749, 1.0, -0.002173, 0.0001327, 1.0, -0.002913, 7.534e-05, 1.0, -0.002047, 0.0001749, 1.0, -0.002173, 0.000175, 1.0, -0.003603, 0.5818, -0.2183, -0.7835, -0.5818, -0.2183, -0.7835, -0.7504, -0.2879, -0.595, 0.7504, -0.2879, -0.595, 0.7012, 0.4473, 0.5552, 0.6874, 0.4398, -0.578, -1.744e-06, 1.0, -0.0002737, -0.5818, -0.2183, -0.7835, -0.5823, -0.2186, 0.783, -0.7389, -0.2833, 0.6114, -0.7504, -0.2879, -0.595, 0.5823, -0.2186, 0.783, 0.5818, -0.2183, -0.7835, 0.7504, -0.2879, -0.595, 0.7389, -0.2833, 0.6114, -0.5823, -0.2186, 0.783, 0.5823, -0.2186, 0.783, 0.7389, -0.2833, 0.6114, -0.7389, -0.2833, 0.6114, -0.01079, -0.9999, 0.008882, -0.02064, -0.9998, 0.0003723, -0.0191, -0.9998, -0.004375, -0.005779, -1.0, -0.0006484, 0.0, -1.0, 0.008842, 0.0, -1.0, 0.006569, 0.0, -1.0, 0.006569, 0.0, -1.0, 0.008829, -0.01049, -0.9998, 0.01379, -0.02499, -0.9996, 0.01379, -0.02064, -0.9998, 0.0003723, -0.01079, -0.9999, 0.008882, 0.0, -0.9999, 0.01052, 0.0, -1.0, 0.008842, 0.0, -1.0, 0.008829, 0.0, -0.9999, 0.01052, 0.003916, -1.0, 0.007955, -0.01079, -0.9999, 0.008882, -0.005779, -1.0, -0.0006484, 0.003841, -1.0, 0.002043, 0.00399, -0.9999, 0.01378, -0.01049, -0.9998, 0.01379, -0.01079, -0.9999, 0.008882, 0.003916, -1.0, 0.007955, -0.9804, 0.009546, 0.197, -0.7145, 0.02676, -0.6992, -0.6992, 0.0271, -0.7144, -0.9803, 0.00882, 0.1973, -0.5575, 0.01321, 0.8301, -0.9812, 0.009123, 0.1925, -0.9812, 0.009125, 0.1928, -0.5577, 0.01321, 0.8299, -1.721e-06, 0.006812, 1.0, -0.5575, 0.01321, 0.8301, -0.5577, 0.01321, 0.8299, 1.721e-06, 0.01707, 0.9999, 0.5446, 0.006793, 0.8386, -1.721e-06, 0.006812, 1.0, 1.721e-06, 0.01707, 0.9999, 0.541, 0.006842, 0.841, 0.9788, -0.004368, 0.2049, 0.5487, 0.006737, 0.836, 0.545, 0.006787, 0.8384, 0.9785, -0.004349, 0.206, 0.7182, 0.01532, -0.6956, 0.9779, -0.004304, 0.2092, 0.9776, -0.004284, 0.2103, 0.6958, 0.01617, -0.7181, 0.9779, -0.004304, 0.2092, 0.5446, 0.006793, 0.8386, 0.541, 0.006842, 0.841, 0.9776, -0.004284, 0.2103, 0.7185, 0.01532, -0.6953, 0.9788, -0.004368, 0.2049, 0.9785, -0.004349, 0.206, 0.696, 0.01618, -0.7178, -0.6874, 0.4398, -0.578, -0.7012, 0.4473, 0.5552, -1.744e-06, 1.0, -0.0002737, 0.6874, 0.4398, -0.578, -0.6874, 0.4398, -0.578, -1.744e-06, 1.0, -0.0002737, -0.7012, 0.4473, 0.5552, 0.7012, 0.4473, 0.5552, -1.744e-06, 1.0, -0.0002737])] * 3)])
arm_armature = bpy.data.armatures.new('Armature')  # bones are not reproduced

# ---- objects
ob_pcube3 = bpy.data.objects.new('pCube3', me_untitled)
ob_pcube2 = bpy.data.objects.new('pCube2', None)
ob_transform2 = bpy.data.objects.new('transform2', None)
ob_pcube1 = bpy.data.objects.new('pCube1', None)
ob_transform1 = bpy.data.objects.new('transform1', None)
ob_lamp = bpy.data.objects.new('Lamp', light_lamp)
ob_camera = bpy.data.objects.new('Camera', cam_camera)
ob_armature = bpy.data.objects.new('Armature', arm_armature)

# ---- transforms, parenting, visibility, modifiers, constraints
ob_pcube3.parent = ob_armature
ob_pcube3.location = (-7.621e-15, 0.0, 0.0)
ob_pcube3.rotation_euler = (1.571, -0.0, 1.571)
ob_pcube3.scale = (0.2337, 0.2337, 0.2337)
ob_pcube3.color = (0.8, 0.8, 0.8, 1.0)
ob_pcube3.lineart.crease_threshold = 0.0
_vg = ob_pcube3.vertex_groups.new(name='pecho')
_vg.add([0, 1, 2, 3, 4, 5, 6, 7, 8, 9, 10, 11, 12, 13, 14, 15, 28, 29, 30, 37, 38, 39, 40, 41, 42, 43, 44, 51, 52, 53, 54, 55, 81, 82, 83, 84, 85, 86, 87, 88, 89, 90, 91, 92, 93, 94, 95, 96, 97, 98, 116, 117, 118, 119, 120, 121, 122, 123, 124, 125, 126, 127, 128, 129, 130, 131, 144, 145, 146, 153, 154, 155, 156, 157, 158, 159, 160, 167, 168, 169, 170, 171, 207, 208, 209, 218, 219, 220, 221, 222, 236, 237, 238, 239, 240, 249, 250, 251, 266, 267, 268, 269, 270, 271, 272, 273, 274, 281, 282, 283, 284, 285, 286, 287, 288, 289], 1.0, 'REPLACE')
_vg = ob_pcube3.vertex_groups.new(name='cabeza')
_vg.add([12, 13, 16, 17, 18, 19, 20, 21, 22, 23, 24, 25, 26, 27, 30, 31, 32, 33, 34, 35, 36, 44, 45, 46, 47, 48, 49, 50, 72, 73, 74, 75, 76, 77, 78, 79, 80, 81, 98, 99, 100, 101, 102, 103, 128, 129, 132, 133, 134, 135, 136, 137, 138, 139, 140, 141, 142, 143, 146, 147, 148, 149, 150, 151, 152, 160, 161, 162, 163, 164, 165, 166, 200, 201, 202, 203, 204, 205, 206, 207, 251, 252, 253, 254, 255, 256, 257, 258, 259, 260, 261, 262, 263, 264, 265, 266, 289, 290, 291, 292, 293, 294, 295, 296, 297, 298, 299, 300, 316], 1.0, 'REPLACE')
_vg = ob_pcube3.vertex_groups.new(name='hoja')
_vg.add([73, 200, 258, 259, 297, 298, 299, 300, 316], 1.0, 'REPLACE')
_vg = ob_pcube3.vertex_groups.new(name='brazoup.l')
for _i, _w in zip([119, 130, 144, 145, 146, 156, 157, 158, 159, 171, 172, 173, 174, 175, 239, 240, 241, 248, 249, 250, 251], [0.0, 0.0, 0.0, 0.0, 0.0, 0.0, 0.0, 0.0007972, 0.0, 0.0, 1.0, 1.0, 1.0, 1.0, 0.0, 0.0, 1.0, 1.0, 0.0, 0.0, 0.0]): _vg.add([_i], _w, 'REPLACE')
_vg = ob_pcube3.vertex_groups.new(name='brazolow.l')
_vg.add([172, 173, 174, 175, 180, 181, 182, 183, 184, 185, 186, 187, 241, 242, 243, 244, 247, 248], 1.0, 'REPLACE')
_vg = ob_pcube3.vertex_groups.new(name='mano.l')
for _i, _w in zip([176, 177, 178, 179, 180, 181, 182, 183, 184, 185, 186, 187, 196, 242, 243, 244, 245, 246, 247, 308], [0.944, 0.9752, 0.9748, 0.9433, 0.1156, 0.06207, 0.1075, 0.1449, 0.08314, 0.08383, 0.1722, 0.1985, 0.0003722, 0.08231, 0.1515, 0.225, 0.9756, 0.9837, 0.06509, 0.01447]): _vg.add([_i], _w, 'REPLACE')
_vg = ob_pcube3.vertex_groups.new(name='brazoup.r')
for _i, _w in zip([3, 13, 14, 28, 29, 30, 40, 41, 42, 43, 54, 55, 56, 57, 58, 59, 208, 209, 210, 217, 218, 219], [0.0, 0.0, 0.0, 0.0, 0.0, 0.0, 0.0, 0.0, 0.0, 0.0, 0.0, 0.0, 1.0, 1.0, 1.0, 1.0, 0.0, 0.0, 1.0, 1.0, 0.0, 0.0]): _vg.add([_i], _w, 'REPLACE')
_vg = ob_pcube3.vertex_groups.new(name='brazolow.r')
_vg.add([56, 57, 58, 59, 64, 65, 66, 67, 68, 69, 70, 71, 210, 211, 214, 215, 216, 217], 1.0, 'REPLACE')
_vg = ob_pcube3.vertex_groups.new(name='mano.r')
_vg.add([60, 61, 62, 63, 64, 65, 66, 67, 68, 69, 70, 71, 211, 212, 213, 214, 215, 216], 1.0, 'REPLACE')
_vg = ob_pcube3.vertex_groups.new(name='muslo.l')
for _i, _w in zip([88, 89, 90, 91, 116, 117, 126, 153, 154, 167, 168, 188, 189, 190, 191, 229, 230, 235, 236, 237, 273, 274, 281, 282], [0.01017, 0.0, 0.0, 0.0, 0.0, 0.0, 0.0, 0.5, 0.0, 0.5, 0.0, 1.0, 1.0, 1.0, 1.0, 0.0, 1.0, 1.0, 0.5, 0.0, 0.0, 0.0, 0.0, 8.518e-05]): _vg.add([_i], _w, 'REPLACE')
_vg = ob_pcube3.vertex_groups.new(name='pierna.l')
_vg.add([188, 189, 190, 191, 192, 193, 194, 195, 230, 231, 234, 235], 1.0, 'REPLACE')
_vg = ob_pcube3.vertex_groups.new(name='pie.l')
for _i, _w in zip([88, 89, 90, 107, 190, 192, 193, 194, 195, 196, 197, 198, 199, 228, 229, 230, 231, 232, 233, 234, 274, 281, 282, 308, 309, 310, 311, 312, 313], [0.0, 0.0, 0.0, 0.0, 0.0, 1.0, 1.0, 1.0, 1.0, 1.0, 1.0, 1.0, 1.0, 0.0, 0.0, 0.0, 1.0, 1.0, 1.0, 1.0, 0.0, 0.0, 0.0, 1.0, 1.0, 1.0, 1.0, 1.0, 1.0]): _vg.add([_i], _w, 'REPLACE')
_vg = ob_pcube3.vertex_groups.new(name='muslo.r')
for _i, _w in zip([0, 1, 10, 11, 37, 38, 51, 52, 64, 67, 86, 89, 90, 91, 104, 105, 106, 107, 190, 191, 214, 221, 222, 223, 228, 229, 230, 273, 274, 275, 280, 281, 284], [0.0, 0.0, 0.0, 0.0, 0.8565, 0.0, 0.5, 0.0, 0.0, 0.0, 0.0, 0.0, 0.0, 0.0, 1.0, 1.0, 1.0, 1.0, 0.0, 0.0, 0.0, 0.0, 0.5, 1.0, 1.0, 0.0728, 0.0, 0.0, 0.2307, 1.0, 1.0, 0.9983, 0.0]): _vg.add([_i], _w, 'REPLACE')
_vg = ob_pcube3.vertex_groups.new(name='pierna.r')
_vg.add([104, 105, 106, 107, 108, 109, 110, 111, 223, 224, 227, 228, 275, 276, 279, 280], 1.0, 'REPLACE')
_vg = ob_pcube3.vertex_groups.new(name='pie.r')
for _i, _w in zip([108, 109, 110, 111, 112, 113, 114, 115, 224, 225, 226, 227, 229, 274, 276, 277, 278, 279, 301, 302, 303, 304, 305, 306, 307, 314, 315], [1.0, 1.0, 1.0, 1.0, 1.0, 1.0, 1.0, 1.0, 1.0, 1.0, 1.0, 1.0, 0.001873, 0.009811, 1.0, 1.0, 1.0, 1.0, 0.4241, 0.8748, 0.3795, 0.3957, 0.9826, 0.9498, 0.8773, 0.9396, 0.9001]): _vg.add([_i], _w, 'REPLACE')
_m = ob_pcube3.modifiers.new('Subsurf', 'SUBSURF')
_m.uv_smooth = 'PRESERVE_CORNERS'
_m.quality = 2
_m.levels = 0
_m.show_only_control_edges = False
_m = ob_pcube3.modifiers.new('Armature', 'ARMATURE')
_m.object = ob_armature
ob_pcube2.location = (-0.01831, -0.01431, 0.2425)
ob_pcube2.rotation_euler = (1.571, -0.0, 0.0)
ob_pcube2.scale = (0.2615, 0.2615, 0.2615)
ob_pcube2.empty_image_offset = (0.0, 0.0)
ob_pcube2.color = (0.8, 0.8, 0.8, 1.0)
ob_pcube2.lineart.crease_threshold = 0.0
ob_transform2.parent = ob_pcube2
ob_transform2.location = (0.0, 0.0, 0.0)
ob_transform2.empty_image_offset = (0.0, 0.0)
ob_transform2.color = (0.8, 0.8, 0.8, 1.0)
ob_transform2.hide_viewport = True
ob_transform2.lineart.crease_threshold = 0.0
ob_pcube1.location = (0.0398, -0.01431, 0.2425)
ob_pcube1.rotation_euler = (1.571, -0.0, 0.0)
ob_pcube1.scale = (0.2615, 0.2615, 0.4196)
ob_pcube1.empty_image_offset = (0.0, 0.0)
ob_pcube1.color = (0.8, 0.8, 0.8, 1.0)
ob_pcube1.lineart.crease_threshold = 0.0
ob_transform1.parent = ob_pcube1
ob_transform1.location = (0.0, 0.0, 0.0)
ob_transform1.empty_image_offset = (0.0, 0.0)
ob_transform1.color = (0.8, 0.8, 0.8, 1.0)
ob_transform1.hide_viewport = True
ob_transform1.lineart.crease_threshold = 0.0
ob_lamp.location = (4.076, 1.005, 5.904)
ob_lamp.rotation_euler = (0.6503, 0.05522, 1.866)
ob_lamp.lock_rotations_4d = False
ob_lamp.empty_display_type = 'ARROWS'
ob_lamp.color = (0.0, 0.0, 0.0, 0.0)
ob_lamp.lineart.crease_threshold = 0.0
ob_camera.location = (7.481, -6.508, 5.344)
ob_camera.rotation_euler = (1.109, 0.01082, 0.8149)
ob_camera.lock_rotations_4d = False
ob_camera.empty_display_type = 'ARROWS'
ob_camera.color = (0.0, 0.0, 0.0, 0.0)
ob_camera.display_type = 'WIRE'
ob_camera.lineart.crease_threshold = 0.0
ob_armature.location = (0.0, 0.0, 0.0)
ob_armature.show_in_front = True
ob_armature.lineart.crease_threshold = 0.0

# ---- collection membership
col_collection_1.objects.link(ob_pcube3)
col_collection_1.objects.link(ob_pcube2)
col_collection_1.objects.link(ob_transform2)
col_collection_1.objects.link(ob_pcube1)
col_collection_1.objects.link(ob_transform1)
col_collection_1.objects.link(ob_lamp)
col_collection_1.objects.link(ob_camera)
col_collection_2.objects.link(ob_armature)

# ---- scene / render settings (as saved in the file)
scene.camera = ob_camera
scene.frame_start = 1; scene.frame_end = 60; scene.frame_set(44)
scene.render.engine = 'BLENDER_EEVEE_NEXT'
scene.render.resolution_percentage = 50
scene.render.dither_intensity = 0.0
scene.cycles.use_denoising = False
scene.cycles.samples = 128
scene.cycles.sampling_pattern = 'TABULATED_SOBOL'
scene.cycles.light_sampling_threshold = 0.0
scene.cycles.use_adaptive_sampling = False
scene.cycles.use_light_tree = False
scene.cycles.blur_glossy = 0.0
scene.cycles.sample_clamp_indirect = 0.0
scene.view_settings.view_transform = 'Standard'
bpy.context.view_layer.update()
